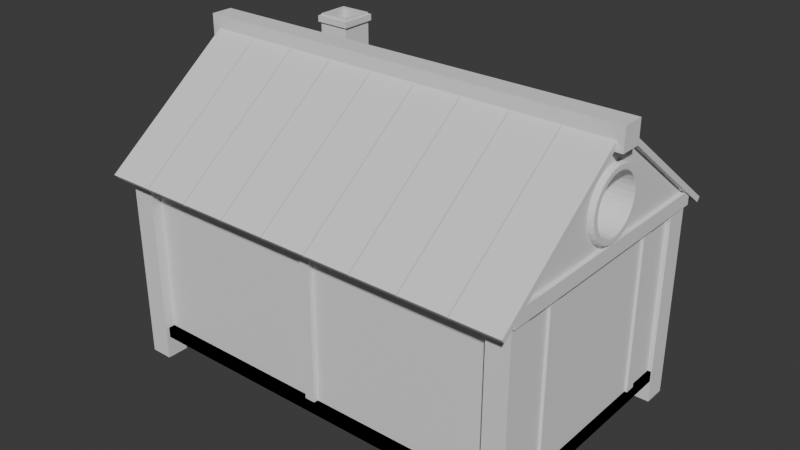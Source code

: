# Source: house_b.blend  (saved by Blender 5.1.29; exported with 4.5.12 LTS)
import bpy
from mathutils import Matrix  # noqa: F401  (used for matrix-valued properties, if any)

bpy.ops.wm.read_factory_settings(use_empty=True)
scene = bpy.context.scene
scene.name = 'Scene'

# ---- collections
col_collection = bpy.data.collections.new('Collection'); scene.collection.children.link(col_collection)

# ---- world
world_world = bpy.data.worlds.new('World'); scene.world = world_world
world_world.use_nodes = True; world_world.node_tree.nodes.clear()
_N = world_world.node_tree.nodes; _L = world_world.node_tree.links
n0 = _N.new('ShaderNodeOutputWorld'); n0.name = 'World Output'; n0.location = (200, 100)
n1 = _N.new('ShaderNodeBackground'); n1.name = 'Background'; n1.location = (-200, 100)
n1.inputs[0].default_value = (0.05088, 0.05088, 0.05088, 1.0)
_L.new(n1.outputs[0], n0.inputs[0])
n0.is_active_output = True
world_world.color = (0.05088, 0.05088, 0.05088)
world_world.sun_shadow_jitter_overblur = 0.0

# ---- meshes
me_cube_022 = bpy.data.meshes.new('Cube.022')
me_cube_022.from_pydata([(14.72, -1.0, 23.75), (14.72, -1.0, 25.75), (14.72, 1.0, 23.75), (14.72, 1.0, 25.75), (16.72, -1.0, 23.75), (16.72, -1.0, 25.75), (16.72, 1.0, 23.75), (16.72, 1.0, 25.75), (-14.72, -1.0, 23.75), (-14.72, -1.0, 25.75), (-14.72, 1.0, 23.75), (-14.72, 1.0, 25.75), (-16.72, -1.0, 23.75), (-16.72, -1.0, 25.75), (-16.72, 1.0, 23.75), (-16.72, 1.0, 25.75), (-16.42, -0.964, -0.756), (-16.42, -0.964, 0.756), (-16.42, 0.964, -0.756), (-16.42, 0.964, 0.756), (16.42, -0.964, -0.756), (16.42, -0.964, 0.756), (16.42, 0.964, -0.756), (16.42, 0.964, 0.756), (-16.49, -0.9924, -3.88), (-16.49, -0.9924, 25.48), (-16.49, -0.8218, -3.88), (-16.49, -0.8218, 25.48), (-14.74, -0.9924, -3.88), (-14.74, -0.9924, 25.48), (-14.74, -0.8218, -3.88), (-14.74, -0.8218, 25.48), (16.49, -0.9924, -3.88), (16.49, -0.9924, 25.48), (16.49, -0.8218, -3.88), (16.49, -0.8218, 25.48), (14.74, -0.9924, -3.88), (14.74, -0.9924, 25.48), (14.74, -0.8218, -3.88), (14.74, -0.8218, 25.48), (-16.49, 0.9924, -3.88), (-16.49, 0.9924, 25.48), (-16.49, 0.8218, -3.88), (-16.49, 0.8218, 25.48), (-14.74, 0.9924, -3.88), (-14.74, 0.9924, 25.48), (-14.74, 0.8218, -3.88), (-14.74, 0.8218, 25.48), (16.49, 0.9924, -3.88), (16.49, 0.9924, 25.48), (16.49, 0.8218, -3.88), (16.49, 0.8218, 25.48), (14.74, 0.9924, -3.88), (14.74, 0.9924, 25.48), (14.74, 0.8218, -3.88), (14.74, 0.8218, 25.48), (-16.42, -0.832, -0.05487), (-16.42, -0.9139, -0.05487), (-16.42, -0.832, 25.43), (-16.42, -0.9139, 25.43), (16.42, -0.832, -0.05487), (16.42, -0.9139, -0.05487), (16.42, -0.832, 25.43), (16.42, -0.9139, 25.43), (-16.42, 0.832, -0.05487), (-16.42, 0.9139, -0.05487), (-16.42, 0.832, 25.43), (-16.42, 0.9139, 25.43), (16.42, 0.832, -0.05487), (16.42, 0.9139, -0.05487), (16.42, 0.832, 25.43), (16.42, 0.9139, 25.43), (-16.14, -0.964, 25.17), (-15.3, -0.964, 25.17), (-16.14, 0.964, 25.17), (-15.3, 0.964, 25.17), (-16.14, -0.964, 0.09474), (-15.3, -0.964, 0.09474), (-16.14, 0.964, 0.09474), (-15.3, 0.964, 0.09474), (16.14, -0.964, 25.17), (15.3, -0.964, 25.17), (16.14, 0.964, 25.17), (15.3, 0.964, 25.17), (16.14, -0.964, 0.09474), (15.3, -0.964, 0.09474), (16.14, 0.964, 0.09474), (15.3, 0.964, 0.09474), (-16.42, -0.964, 23.93), (11.44, 0.2654, 30.71), (-16.42, -0.964, 25.44), (-16.42, 0.964, 23.93), (11.44, 0.2603, 29.76), (-16.42, 0.964, 25.44), (16.42, -0.964, 23.93), (11.44, 0.2452, 28.84), (16.42, -0.964, 25.44), (16.42, 0.964, 23.93), (11.44, 0.2207, 27.99), (16.42, 0.964, 25.44), (11.44, 0.1877, 27.25), (-16.42, 0.0, 23.93), (-16.42, 0.0, 39.01), (11.44, 0.1475, 26.64), (16.42, 0.0, 23.93), (16.42, 0.0, 39.01), (11.44, 0.1016, 26.19), (11.44, 0.05179, 25.91), (11.44, 0.0, 25.81), (11.44, -0.05179, 25.91), (11.44, -0.1016, 26.19), (11.44, -0.1475, 26.64), (11.44, -0.1877, 27.25), (11.44, -0.2207, 27.99), (11.44, -0.2452, 28.84), (11.44, -0.2603, 29.76), (11.44, -0.2654, 30.71), (11.44, -0.2603, 31.67), (11.44, -0.2452, 32.59), (11.44, -0.2207, 33.44), (11.44, -0.1877, 34.18), (11.44, -0.1475, 34.79), (11.44, -0.1016, 35.24), (11.44, -0.05179, 35.52), (11.44, 0.0, 35.61), (11.44, 0.05179, 35.52), (11.44, 0.1016, 35.24), (11.44, 0.1475, 34.79), (11.44, 0.1877, 34.18), (11.44, 0.2207, 33.44), (11.44, 0.2452, 32.59), (11.44, 0.2603, 31.67), (16.42, -0.2654, 30.71), (16.42, -0.2452, 28.84), (16.42, -0.2603, 29.76), (16.42, -0.2603, 31.67), (16.42, -0.1877, 27.25), (16.42, -0.2207, 27.99), (16.42, -0.2452, 32.59), (16.42, -0.2207, 33.44), (16.42, -0.1877, 34.18), (16.42, 0.0, 35.61), (16.42, -0.05179, 35.52), (16.42, -0.05179, 25.91), (16.42, 0.0, 25.81), (16.42, -0.1016, 26.19), (16.42, -0.1475, 26.64), (16.42, -0.1475, 34.79), (16.42, -0.1016, 35.24), (16.42, 0.05179, 25.91), (16.42, 0.05179, 35.52), (16.42, 0.1016, 26.19), (16.42, 0.1475, 26.64), (16.42, 0.1475, 34.79), (16.42, 0.1016, 35.24), (16.42, 0.2654, 30.71), (16.42, 0.2603, 31.67), (16.42, 0.2603, 29.76), (16.42, 0.2452, 32.59), (16.42, 0.1877, 27.25), (16.42, 0.2207, 27.99), (16.42, 0.2452, 28.84), (16.42, 0.2207, 33.44), (16.42, 0.1877, 34.18), (-17.36, -0.08569, 37.42), (-17.36, -0.08569, 40.59), (-17.36, 0.08569, 37.42), (-17.36, 0.08569, 40.59), (17.36, -0.08569, 37.42), (17.36, -0.08569, 40.59), (17.36, 0.08569, 37.42), (17.36, 0.08569, 40.59), (13.21, 0.04106, 38.46), (13.21, 0.06548, 39.05), (13.21, 1.114, 23.39), (13.21, 1.139, 23.98), (16.87, 0.04106, 38.46), (16.87, 0.06548, 39.05), (16.87, 1.114, 23.39), (16.87, 1.139, 23.98), (9.471, 0.04106, 38.46), (9.471, 0.06548, 39.05), (9.471, 1.114, 23.39), (9.471, 1.139, 23.98), (13.14, 0.04106, 38.46), (13.14, 0.06548, 39.05), (13.14, 1.114, 23.39), (13.14, 1.139, 23.98), (5.733, 0.04106, 38.46), (5.733, 0.06548, 39.05), (5.733, 1.114, 23.39), (5.733, 1.139, 23.98), (9.397, 0.04106, 38.46), (9.397, 0.06548, 39.05), (9.397, 1.114, 23.39), (9.397, 1.139, 23.98), (1.995, 0.04106, 38.46), (1.995, 0.06548, 39.05), (1.995, 1.114, 23.39), (1.995, 1.139, 23.98), (5.66, 0.04106, 38.46), (5.66, 0.06548, 39.05), (5.66, 1.114, 23.39), (5.66, 1.139, 23.98), (-1.743, 0.04106, 38.46), (-1.743, 0.06548, 39.05), (-1.743, 1.114, 23.39), (-1.743, 1.139, 23.98), (1.922, 0.04106, 38.46), (1.922, 0.06548, 39.05), (1.922, 1.114, 23.39), (1.922, 1.139, 23.98), (-5.48, 0.04106, 38.46), (-5.48, 0.06548, 39.05), (-5.48, 1.114, 23.39), (-5.48, 1.139, 23.98), (-1.816, 0.04106, 38.46), (-1.816, 0.06548, 39.05), (-1.816, 1.114, 23.39), (-1.816, 1.139, 23.98), (-9.218, 0.04106, 38.46), (-9.218, 0.06548, 39.05), (-9.218, 1.114, 23.39), (-9.218, 1.139, 23.98), (-5.554, 0.04106, 38.46), (-5.554, 0.06548, 39.05), (-5.554, 1.114, 23.39), (-5.554, 1.139, 23.98), (-12.96, 0.04106, 38.46), (-12.96, 0.06548, 39.05), (-12.96, 1.114, 23.39), (-12.96, 1.139, 23.98), (-9.291, 0.04106, 38.46), (-9.291, 0.06548, 39.05), (-9.291, 1.114, 23.39), (-9.291, 1.139, 23.98), (-16.69, 0.04106, 38.46), (-16.69, 0.06548, 39.05), (-16.69, 1.114, 23.39), (-16.69, 1.139, 23.98), (-13.03, 0.04106, 38.46), (-13.03, 0.06548, 39.05), (-13.03, 1.114, 23.39), (-13.03, 1.139, 23.98), (13.21, -0.04106, 38.46), (13.21, -0.06548, 39.05), (13.21, -1.114, 23.39), (13.21, -1.139, 23.98), (16.87, -0.04106, 38.46), (16.87, -0.06548, 39.05), (16.87, -1.114, 23.39), (16.87, -1.139, 23.98), (9.471, -0.04106, 38.46), (9.471, -0.06548, 39.05), (9.471, -1.114, 23.39), (9.471, -1.139, 23.98), (13.14, -0.04106, 38.46), (13.14, -0.06548, 39.05), (13.14, -1.114, 23.39), (13.14, -1.139, 23.98), (5.733, -0.04106, 38.46), (5.733, -0.06548, 39.05), (5.733, -1.114, 23.39), (5.733, -1.139, 23.98), (9.397, -0.04106, 38.46), (9.397, -0.06548, 39.05), (9.397, -1.114, 23.39), (9.397, -1.139, 23.98), (1.995, -0.04106, 38.46), (1.995, -0.06548, 39.05), (1.995, -1.114, 23.39), (1.995, -1.139, 23.98), (5.66, -0.04106, 38.46), (5.66, -0.06548, 39.05), (5.66, -1.114, 23.39), (5.66, -1.139, 23.98), (-1.743, -0.04106, 38.46), (-1.743, -0.06548, 39.05), (-1.743, -1.114, 23.39), (-1.743, -1.139, 23.98), (1.922, -0.04106, 38.46), (1.922, -0.06548, 39.05), (1.922, -1.114, 23.39), (1.922, -1.139, 23.98), (-5.48, -0.04106, 38.46), (-5.48, -0.06548, 39.05), (-5.48, -1.114, 23.39), (-5.48, -1.139, 23.98), (-1.816, -0.04106, 38.46), (-1.816, -0.06548, 39.05), (-1.816, -1.114, 23.39), (-1.816, -1.139, 23.98), (-9.218, -0.04106, 38.46), (-9.218, -0.06548, 39.05), (-9.218, -1.114, 23.39), (-9.218, -1.139, 23.98), (-5.554, -0.04106, 38.46), (-5.554, -0.06548, 39.05), (-5.554, -1.114, 23.39), (-5.554, -1.139, 23.98), (-12.96, -0.04106, 38.46), (-12.96, -0.06548, 39.05), (-12.96, -1.114, 23.39), (-12.96, -1.139, 23.98), (-9.291, -0.04106, 38.46), (-9.291, -0.06548, 39.05), (-9.291, -1.114, 23.39), (-9.291, -1.139, 23.98), (-16.69, -0.04106, 38.46), (-16.69, -0.06548, 39.05), (-16.69, -1.114, 23.39), (-16.69, -1.139, 23.98), (-13.03, -0.04106, 38.46), (-13.03, -0.06548, 39.05), (-13.03, -1.114, 23.39), (-13.03, -1.139, 23.98), (13.31, 0.2654, 30.71), (13.31, 0.2603, 29.76), (13.31, 0.2452, 28.84), (13.31, 0.2207, 27.99), (13.31, 0.1877, 27.25), (13.31, 0.1475, 26.64), (13.31, 0.1016, 26.19), (13.31, 0.05179, 25.91), (13.31, 0.0, 25.81), (13.31, -0.05179, 25.91), (13.31, -0.1016, 26.19), (13.31, -0.1475, 26.64), (13.31, -0.1877, 27.25), (13.31, -0.2207, 27.99), (13.31, -0.2452, 28.84), (13.31, -0.2603, 29.76), (13.31, -0.2654, 30.71), (13.31, -0.2603, 31.67), (13.31, -0.2452, 32.59), (13.31, -0.2207, 33.44), (13.31, -0.1877, 34.18), (13.31, -0.1475, 34.79), (13.31, -0.1016, 35.24), (13.31, -0.05179, 35.52), (13.31, 0.0, 35.61), (13.31, 0.05179, 35.52), (13.31, 0.1016, 35.24), (13.31, 0.1475, 34.79), (13.31, 0.1877, 34.18), (13.31, 0.2207, 33.44), (13.31, 0.2452, 32.59), (13.31, 0.2603, 31.67), (16.81, 0.2526, 30.71), (16.81, 0.2478, 29.8), (16.81, 0.2334, 28.93), (16.81, 0.2101, 28.12), (16.81, 0.1786, 27.42), (16.81, 0.1404, 26.84), (16.81, 0.09668, 26.4), (16.81, 0.04929, 26.14), (16.81, 4.128e-11, 26.05), (16.81, -0.04929, 26.14), (16.81, -0.09668, 26.4), (16.81, -0.1404, 26.84), (16.81, -0.1786, 27.42), (16.81, -0.2101, 28.12), (16.81, -0.2334, 28.93), (16.81, -0.2478, 29.8), (16.81, -0.2526, 30.71), (16.81, -0.2478, 31.62), (16.81, -0.2334, 32.5), (16.81, -0.2101, 33.31), (16.81, -0.1786, 34.01), (16.81, -0.1404, 34.59), (16.81, -0.09668, 35.02), (16.81, -0.04929, 35.29), (16.81, 4.128e-11, 35.38), (16.81, 0.04929, 35.29), (16.81, 0.09668, 35.02), (16.81, 0.1404, 34.59), (16.81, 0.1786, 34.01), (16.81, 0.2101, 33.31), (16.81, 0.2334, 32.5), (16.81, 0.2478, 31.62), (16.59, 0.2654, 30.71), (16.73, 0.2598, 30.71), (16.73, 0.2549, 29.78), (16.59, 0.2603, 29.76), (16.73, 0.2401, 28.88), (16.59, 0.2452, 28.84), (16.73, 0.2161, 28.05), (16.59, 0.2207, 27.99), (16.73, 0.1837, 27.32), (16.59, 0.1877, 27.25), (16.73, 0.1444, 26.73), (16.59, 0.1475, 26.64), (16.73, 0.09944, 26.28), (16.59, 0.1016, 26.19), (16.73, 0.05069, 26.01), (16.59, 0.05179, 25.91), (16.73, 1.807e-11, 25.92), (16.59, 0.0, 25.81), (16.73, -0.05069, 26.01), (16.59, -0.05179, 25.91), (16.73, -0.09944, 26.28), (16.59, -0.1016, 26.19), (16.73, -0.1444, 26.73), (16.59, -0.1475, 26.64), (16.73, -0.1837, 27.32), (16.59, -0.1877, 27.25), (16.73, -0.2161, 28.05), (16.59, -0.2207, 27.99), (16.73, -0.2401, 28.88), (16.59, -0.2452, 28.84), (16.73, -0.2549, 29.78), (16.59, -0.2603, 29.76), (16.73, -0.2598, 30.71), (16.59, -0.2654, 30.71), (16.73, -0.2549, 31.65), (16.59, -0.2603, 31.67), (16.73, -0.2401, 32.55), (16.59, -0.2452, 32.59), (16.73, -0.2161, 33.38), (16.59, -0.2207, 33.44), (16.73, -0.1837, 34.11), (16.59, -0.1877, 34.18), (16.73, -0.1444, 34.7), (16.59, -0.1475, 34.79), (16.73, -0.09944, 35.15), (16.59, -0.1016, 35.24), (16.73, -0.05069, 35.42), (16.59, -0.05179, 35.52), (16.73, 1.807e-11, 35.51), (16.59, 0.0, 35.61), (16.73, 0.05069, 35.42), (16.59, 0.05179, 35.52), (16.73, 0.09944, 35.15), (16.59, 0.1016, 35.24), (16.73, 0.1444, 34.7), (16.59, 0.1475, 34.79), (16.73, 0.1837, 34.11), (16.59, 0.1877, 34.18), (16.73, 0.2161, 33.38), (16.59, 0.2207, 33.44), (16.73, 0.2401, 32.55), (16.59, 0.2452, 32.59), (16.73, 0.2549, 31.65), (16.59, 0.2603, 31.67), (16.81, 0.2478, 29.8), (16.81, 0.2526, 30.71), (16.81, 0.2334, 28.93), (16.81, 0.2101, 28.12), (16.81, 0.1786, 27.42), (16.81, 0.1404, 26.84), (16.81, 0.09668, 26.4), (16.81, 0.04929, 26.14), (16.81, 4.128e-11, 26.05), (16.81, -0.04929, 26.14), (16.81, -0.09668, 26.4), (16.81, -0.1404, 26.84), (16.81, -0.1786, 27.42), (16.81, -0.2101, 28.12), (16.81, -0.2334, 28.93), (16.81, -0.2478, 29.8), (16.81, -0.2526, 30.71), (16.81, -0.2478, 31.62), (16.81, -0.2334, 32.5), (16.81, -0.2101, 33.31), (16.81, -0.1786, 34.01), (16.81, -0.1404, 34.59), (16.81, -0.09668, 35.02), (16.81, -0.04929, 35.29), (16.81, 4.128e-11, 35.38), (16.81, 0.04929, 35.29), (16.81, 0.09668, 35.02), (16.81, 0.1404, 34.59), (16.81, 0.1786, 34.01), (16.81, 0.2101, 33.31), (16.81, 0.2334, 32.5), (16.81, 0.2478, 31.62), (14.51, 0.2006, 29.98), (14.51, 0.2046, 30.71), (14.51, 0.189, 29.27), (14.51, 0.1701, 28.62), (14.51, 0.1447, 28.04), (14.51, 0.1137, 27.57), (14.51, 0.07829, 27.22), (14.51, 0.03991, 27.01), (14.51, 3.341e-12, 26.94), (14.51, -0.03991, 27.01), (14.51, -0.07829, 27.22), (14.51, -0.1137, 27.57), (14.51, -0.1447, 28.04), (14.51, -0.1701, 28.62), (14.51, -0.189, 29.27), (14.51, -0.2006, 29.98), (14.51, -0.2046, 30.71), (14.51, -0.2006, 31.45), (14.51, -0.189, 32.16), (14.51, -0.1701, 32.81), (14.51, -0.1447, 33.38), (14.51, -0.1137, 33.85), (14.51, -0.07829, 34.2), (14.51, -0.03991, 34.42), (14.51, 3.341e-12, 34.49), (14.51, 0.03991, 34.42), (14.51, 0.07829, 34.2), (14.51, 0.1137, 33.85), (14.51, 0.1447, 33.38), (14.51, 0.1701, 32.81), (14.51, 0.189, 32.16), (14.51, 0.2006, 31.45), (16.8, 0.2097, 29.94), (16.81, 0.226, 29.88), (16.81, 0.2147, 29.93), (16.81, 0.2305, 30.71), (16.8, 0.2138, 30.71), (16.81, 0.2189, 30.71), (16.8, 0.1976, 29.2), (16.81, 0.2129, 29.09), (16.81, 0.2022, 29.17), (16.8, 0.1778, 28.52), (16.81, 0.1916, 28.35), (16.81, 0.182, 28.47), (16.8, 0.1512, 27.92), (16.81, 0.163, 27.71), (16.81, 0.1548, 27.86), (16.8, 0.1188, 27.43), (16.81, 0.128, 27.18), (16.81, 0.1216, 27.35), (16.8, 0.08184, 27.07), (16.81, 0.0882, 26.78), (16.81, 0.08376, 26.98), (16.8, 0.04172, 26.84), (16.81, 0.04496, 26.54), (16.81, 0.0427, 26.75), (16.8, 1.587e-10, 26.77), (16.81, 1.127e-10, 26.46), (16.81, 1.391e-10, 26.67), (16.8, -0.04172, 26.84), (16.81, -0.04496, 26.54), (16.81, -0.0427, 26.75), (16.8, -0.08184, 27.07), (16.81, -0.0882, 26.78), (16.81, -0.08376, 26.98), (16.8, -0.1188, 27.43), (16.81, -0.128, 27.18), (16.81, -0.1216, 27.35), (16.8, -0.1512, 27.92), (16.81, -0.163, 27.71), (16.81, -0.1548, 27.86), (16.8, -0.1778, 28.52), (16.81, -0.1916, 28.35), (16.81, -0.182, 28.47), (16.8, -0.1976, 29.2), (16.81, -0.2129, 29.09), (16.81, -0.2022, 29.17), (16.8, -0.2097, 29.94), (16.81, -0.226, 29.88), (16.81, -0.2147, 29.93), (16.8, -0.2138, 30.71), (16.81, -0.2305, 30.71), (16.81, -0.2189, 30.71), (16.8, -0.2097, 31.48), (16.81, -0.226, 31.54), (16.81, -0.2147, 31.5), (16.8, -0.1976, 32.22), (16.81, -0.2129, 32.34), (16.81, -0.2022, 32.26), (16.8, -0.1778, 32.91), (16.81, -0.1916, 33.08), (16.81, -0.182, 32.96), (16.8, -0.1512, 33.51), (16.81, -0.163, 33.72), (16.81, -0.1548, 33.57), (16.8, -0.1188, 34.0), (16.81, -0.128, 34.25), (16.81, -0.1216, 34.07), (16.8, -0.08184, 34.36), (16.81, -0.0882, 34.64), (16.81, -0.08376, 34.45), (16.8, -0.04172, 34.59), (16.81, -0.04496, 34.89), (16.81, -0.0427, 34.68), (16.8, 1.587e-10, 34.66), (16.81, 1.127e-10, 34.97), (16.81, 1.391e-10, 34.75), (16.8, 0.04172, 34.59), (16.81, 0.04496, 34.89), (16.81, 0.0427, 34.68), (16.8, 0.08184, 34.36), (16.81, 0.0882, 34.64), (16.81, 0.08376, 34.45), (16.8, 0.1188, 34.0), (16.81, 0.128, 34.25), (16.81, 0.1216, 34.07), (16.8, 0.1512, 33.51), (16.81, 0.163, 33.72), (16.81, 0.1548, 33.57), (16.8, 0.1778, 32.91), (16.81, 0.1916, 33.08), (16.81, 0.182, 32.96), (16.8, 0.1976, 32.22), (16.81, 0.2129, 32.34), (16.81, 0.2022, 32.26), (16.8, 0.2097, 31.48), (16.81, 0.226, 31.54), (16.81, 0.2147, 31.5), (-0.4123, 0.8668, -0.5831), (-0.4123, 0.8668, 24.81), (-0.4123, 0.9474, -0.5831), (-0.4123, 0.9474, 24.81), (0.4123, 0.8668, -0.5831), (0.4123, 0.8668, 24.81), (0.4123, 0.9474, -0.5831), (0.4123, 0.9474, 24.81), (-0.4123, -0.8668, -0.5831), (-0.4123, -0.8668, 24.81), (-0.4123, -0.9474, -0.5831), (-0.4123, -0.9474, 24.81), (0.4123, -0.8668, -0.5831), (0.4123, -0.8668, 24.81), (0.4123, -0.9474, -0.5831), (0.4123, -0.9474, 24.81), (15.52, 0.4983, -0.5831), (15.52, 0.4983, 24.81), (15.52, 0.5788, -0.5831), (15.52, 0.5788, 24.81), (16.34, 0.4983, -0.5831), (16.34, 0.4983, 24.81), (16.34, 0.5788, -0.5831), (16.34, 0.5788, 24.81), (15.52, -0.4983, -0.5831), (15.52, -0.4983, 24.81), (15.52, -0.5788, -0.5831), (15.52, -0.5788, 24.81), (16.34, -0.4983, -0.5831), (16.34, -0.4983, 24.81), (16.34, -0.5788, -0.5831), (16.34, -0.5788, 24.81), (-16.37, 0.4983, -0.5831), (-16.37, 0.4983, 24.81), (-16.37, 0.5788, -0.5831), (-16.37, 0.5788, 24.81), (-15.55, 0.4983, -0.5831), (-15.55, 0.4983, 24.81), (-15.55, 0.5788, -0.5831), (-15.55, 0.5788, 24.81), (-16.37, -0.4983, -0.5831), (-16.37, -0.4983, 24.81), (-16.37, -0.5788, -0.5831), (-16.37, -0.5788, 24.81), (-15.55, -0.4983, -0.5831), (-15.55, -0.4983, 24.81), (-15.55, -0.5788, -0.5831), (-15.55, -0.5788, 24.81), (-16.42, -0.964, -0.756), (-16.42, -0.964, 0.756), (-16.42, 0.964, -0.756), (-16.42, 0.964, 0.756), (16.42, -0.964, -0.756), (16.42, -0.964, 0.756), (16.42, 0.964, -0.756), (16.42, 0.964, 0.756), (-12.11, 0.5116, 28.09), (-12.11, 0.5116, 39.85), (-12.11, 0.756, 28.09), (-12.11, 0.756, 39.85), (-9.608, 0.5116, 28.09), (-9.608, 0.5116, 39.85), (-9.608, 0.756, 28.09), (-9.608, 0.756, 39.85), (-11.84, 0.5379, 39.85), (-11.84, 0.7297, 39.85), (-9.878, 0.7297, 39.85), (-9.878, 0.5379, 39.85), (-11.84, 0.5379, 30.59), (-11.84, 0.7297, 30.59), (-9.878, 0.7297, 30.59), (-9.878, 0.5379, 30.59), (-12.27, 0.4956, 38.72), (-12.27, 0.4956, 39.58), (-12.27, 0.7719, 38.72), (-12.27, 0.7719, 39.58), (-9.445, 0.4956, 38.72), (-9.445, 0.4956, 39.58), (-9.445, 0.7719, 38.72), (-9.445, 0.7719, 39.58), (-12.11, 0.756, 38.72), (-9.608, 0.756, 38.72), (-9.608, 0.5116, 38.72), (-12.11, 0.5116, 38.72), (-12.11, 0.5116, 39.58), (-9.608, 0.756, 39.58), (-12.11, 0.756, 39.58), (-9.608, 0.5116, 39.58)], [], [(0, 1, 3, 2), (2, 3, 7, 6), (6, 7, 5, 4), (4, 5, 1, 0), (2, 6, 4, 0), (7, 3, 1, 5), (8, 10, 11, 9), (10, 14, 15, 11), (14, 12, 13, 15), (12, 8, 9, 13), (10, 8, 12, 14), (15, 13, 9, 11), (16, 17, 19, 18), (18, 19, 23, 22), (22, 23, 21, 20), (20, 21, 17, 16), (18, 22, 20, 16), (23, 19, 17, 21), (24, 25, 27, 26), (26, 27, 31, 30), (30, 31, 29, 28), (28, 29, 25, 24), (26, 30, 28, 24), (31, 27, 25, 29), (32, 34, 35, 33), (34, 38, 39, 35), (38, 36, 37, 39), (36, 32, 33, 37), (34, 32, 36, 38), (39, 37, 33, 35), (40, 42, 43, 41), (42, 46, 47, 43), (46, 44, 45, 47), (44, 40, 41, 45), (42, 40, 44, 46), (47, 45, 41, 43), (48, 49, 51, 50), (50, 51, 55, 54), (54, 55, 53, 52), (52, 53, 49, 48), (50, 54, 52, 48), (55, 51, 49, 53), (56, 57, 59, 58), (58, 59, 63, 62), (62, 63, 61, 60), (60, 61, 57, 56), (58, 62, 60, 56), (63, 59, 57, 61), (64, 66, 67, 65), (66, 70, 71, 67), (70, 68, 69, 71), (68, 64, 65, 69), (66, 64, 68, 70), (71, 69, 65, 67), (72, 73, 75, 74), (74, 75, 79, 78), (78, 79, 77, 76), (76, 77, 73, 72), (74, 78, 76, 72), (79, 75, 73, 77), (80, 82, 83, 81), (82, 86, 87, 83), (86, 84, 85, 87), (84, 80, 81, 85), (82, 80, 84, 86), (87, 85, 81, 83), (101, 102, 93, 91), (91, 93, 99, 97), (141, 105, 96, 94, 104, 144, 143, 145, 146, 136, 137, 133, 134, 132, 135, 138, 139, 140, 147, 148, 142), (94, 96, 90, 88), (101, 104, 94, 88), (105, 102, 90, 96), (99, 93, 102, 105), (91, 97, 104, 101), (144, 104, 97, 99, 105, 141, 150, 154, 153, 163, 162, 158, 156, 155, 157, 161, 160, 159, 152, 151, 149), (88, 90, 102, 101), (89, 92, 157, 155), (92, 95, 161, 157), (95, 98, 160, 161), (98, 100, 159, 160), (100, 103, 152, 159), (103, 106, 151, 152), (106, 107, 149, 151), (107, 108, 144, 149), (108, 109, 143, 144), (109, 110, 145, 143), (110, 111, 146, 145), (111, 112, 136, 146), (112, 113, 137, 136), (113, 114, 133, 137), (114, 115, 134, 133), (115, 116, 132, 134), (116, 117, 135, 132), (117, 118, 138, 135), (118, 119, 139, 138), (119, 120, 140, 139), (120, 121, 147, 140), (121, 122, 148, 147), (122, 123, 142, 148), (123, 124, 141, 142), (124, 125, 150, 141), (125, 126, 154, 150), (126, 127, 153, 154), (127, 128, 163, 153), (128, 129, 162, 163), (129, 130, 158, 162), (130, 131, 156, 158), (131, 89, 155, 156), (124, 123, 122, 121, 120, 119, 118, 117, 116, 115, 114, 113, 112, 111, 110, 109, 108, 107, 106, 103, 100, 98, 95, 92, 89, 131, 130, 129, 128, 127, 126, 125), (164, 165, 167, 166), (166, 167, 171, 170), (170, 171, 169, 168), (168, 169, 165, 164), (166, 170, 168, 164), (171, 167, 165, 169), (172, 173, 175, 174), (174, 175, 179, 178), (178, 179, 177, 176), (176, 177, 173, 172), (174, 178, 176, 172), (179, 175, 173, 177), (180, 181, 183, 182), (182, 183, 187, 186), (186, 187, 185, 184), (184, 185, 181, 180), (182, 186, 184, 180), (187, 183, 181, 185), (188, 189, 191, 190), (190, 191, 195, 194), (194, 195, 193, 192), (192, 193, 189, 188), (190, 194, 192, 188), (195, 191, 189, 193), (196, 197, 199, 198), (198, 199, 203, 202), (202, 203, 201, 200), (200, 201, 197, 196), (198, 202, 200, 196), (203, 199, 197, 201), (204, 205, 207, 206), (206, 207, 211, 210), (210, 211, 209, 208), (208, 209, 205, 204), (206, 210, 208, 204), (211, 207, 205, 209), (212, 213, 215, 214), (214, 215, 219, 218), (218, 219, 217, 216), (216, 217, 213, 212), (214, 218, 216, 212), (219, 215, 213, 217), (220, 221, 223, 222), (222, 223, 227, 226), (226, 227, 225, 224), (224, 225, 221, 220), (222, 226, 224, 220), (227, 223, 221, 225), (228, 229, 231, 230), (230, 231, 235, 234), (234, 235, 233, 232), (232, 233, 229, 228), (230, 234, 232, 228), (235, 231, 229, 233), (236, 237, 239, 238), (238, 239, 243, 242), (242, 243, 241, 240), (240, 241, 237, 236), (238, 242, 240, 236), (243, 239, 237, 241), (244, 246, 247, 245), (246, 250, 251, 247), (250, 248, 249, 251), (248, 244, 245, 249), (246, 244, 248, 250), (251, 249, 245, 247), (252, 254, 255, 253), (254, 258, 259, 255), (258, 256, 257, 259), (256, 252, 253, 257), (254, 252, 256, 258), (259, 257, 253, 255), (260, 262, 263, 261), (262, 266, 267, 263), (266, 264, 265, 267), (264, 260, 261, 265), (262, 260, 264, 266), (267, 265, 261, 263), (268, 270, 271, 269), (270, 274, 275, 271), (274, 272, 273, 275), (272, 268, 269, 273), (270, 268, 272, 274), (275, 273, 269, 271), (276, 278, 279, 277), (278, 282, 283, 279), (282, 280, 281, 283), (280, 276, 277, 281), (278, 276, 280, 282), (283, 281, 277, 279), (284, 286, 287, 285), (286, 290, 291, 287), (290, 288, 289, 291), (288, 284, 285, 289), (286, 284, 288, 290), (291, 289, 285, 287), (292, 294, 295, 293), (294, 298, 299, 295), (298, 296, 297, 299), (296, 292, 293, 297), (294, 292, 296, 298), (299, 297, 293, 295), (300, 302, 303, 301), (302, 306, 307, 303), (306, 304, 305, 307), (304, 300, 301, 305), (302, 300, 304, 306), (307, 305, 301, 303), (308, 310, 311, 309), (310, 314, 315, 311), (314, 312, 313, 315), (312, 308, 309, 313), (310, 308, 312, 314), (315, 313, 309, 311), (316, 317, 318, 319, 320, 321, 322, 323, 324, 325, 326, 327, 328, 329, 330, 331, 332, 333, 334, 335, 336, 337, 338, 339, 340, 341, 342, 343, 344, 345, 346, 347), (356, 355, 451, 452), (383, 380, 381, 382), (385, 383, 382, 384), (387, 385, 384, 386), (389, 387, 386, 388), (391, 389, 388, 390), (393, 391, 390, 392), (395, 393, 392, 394), (397, 395, 394, 396), (399, 397, 396, 398), (401, 399, 398, 400), (403, 401, 400, 402), (405, 403, 402, 404), (407, 405, 404, 406), (409, 407, 406, 408), (411, 409, 408, 410), (413, 411, 410, 412), (415, 413, 412, 414), (417, 415, 414, 416), (419, 417, 416, 418), (421, 419, 418, 420), (423, 421, 420, 422), (425, 423, 422, 424), (427, 425, 424, 426), (429, 427, 426, 428), (431, 429, 428, 430), (433, 431, 430, 432), (435, 433, 432, 434), (437, 435, 434, 436), (439, 437, 436, 438), (441, 439, 438, 440), (443, 441, 440, 442), (380, 443, 442, 381), (382, 381, 348, 349), (316, 380, 383, 317), (347, 443, 380, 316), (381, 442, 379, 348), (317, 383, 385, 318), (384, 382, 349, 350), (318, 385, 387, 319), (386, 384, 350, 351), (319, 387, 389, 320), (388, 386, 351, 352), (320, 389, 391, 321), (390, 388, 352, 353), (321, 391, 393, 322), (392, 390, 353, 354), (322, 393, 395, 323), (394, 392, 354, 355), (323, 395, 397, 324), (396, 394, 355, 356), (324, 397, 399, 325), (398, 396, 356, 357), (325, 399, 401, 326), (400, 398, 357, 358), (326, 401, 403, 327), (402, 400, 358, 359), (327, 403, 405, 328), (404, 402, 359, 360), (328, 405, 407, 329), (406, 404, 360, 361), (329, 407, 409, 330), (408, 406, 361, 362), (330, 409, 411, 331), (410, 408, 362, 363), (331, 411, 413, 332), (412, 410, 363, 364), (332, 413, 415, 333), (414, 412, 364, 365), (333, 415, 417, 334), (416, 414, 365, 366), (334, 417, 419, 335), (418, 416, 366, 367), (335, 419, 421, 336), (420, 418, 367, 368), (336, 421, 423, 337), (422, 420, 368, 369), (337, 423, 425, 338), (424, 422, 369, 370), (338, 425, 427, 339), (426, 424, 370, 371), (339, 427, 429, 340), (428, 426, 371, 372), (340, 429, 431, 341), (430, 428, 372, 373), (341, 431, 433, 342), (432, 430, 373, 374), (342, 433, 435, 343), (434, 432, 374, 375), (343, 435, 437, 344), (436, 434, 375, 376), (344, 437, 439, 345), (438, 436, 376, 377), (345, 439, 441, 346), (440, 438, 377, 378), (346, 441, 443, 347), (442, 440, 378, 379), (370, 369, 465, 466), (357, 356, 452, 453), (371, 370, 466, 467), (358, 357, 453, 454), (372, 371, 467, 468), (359, 358, 454, 455), (373, 372, 468, 469), (360, 359, 455, 456), (374, 373, 469, 470), (361, 360, 456, 457), (375, 374, 470, 471), (362, 361, 457, 458), (349, 348, 445, 444), (376, 375, 471, 472), (363, 362, 458, 459), (350, 349, 444, 446), (377, 376, 472, 473), (364, 363, 459, 460), (351, 350, 446, 447), (378, 377, 473, 474), (365, 364, 460, 461), (352, 351, 447, 448), (379, 378, 474, 475), (366, 365, 461, 462), (353, 352, 448, 449), (348, 379, 475, 445), (367, 366, 462, 463), (354, 353, 449, 450), (368, 367, 463, 464), (355, 354, 450, 451), (369, 368, 464, 465), (476, 477, 507, 506, 505, 504, 503, 502, 501, 500, 499, 498, 497, 496, 495, 494, 493, 492, 491, 490, 489, 488, 487, 486, 485, 484, 483, 482, 481, 480, 479, 478), (509, 511, 513, 510), (510, 513, 512, 508), (515, 509, 510, 516), (516, 510, 508, 514), (518, 515, 516, 519), (519, 516, 514, 517), (521, 518, 519, 522), (522, 519, 517, 520), (524, 521, 522, 525), (525, 522, 520, 523), (527, 524, 525, 528), (528, 525, 523, 526), (530, 527, 528, 531), (531, 528, 526, 529), (533, 530, 531, 534), (534, 531, 529, 532), (536, 533, 534, 537), (537, 534, 532, 535), (539, 536, 537, 540), (540, 537, 535, 538), (542, 539, 540, 543), (543, 540, 538, 541), (545, 542, 543, 546), (546, 543, 541, 544), (548, 545, 546, 549), (549, 546, 544, 547), (551, 548, 549, 552), (552, 549, 547, 550), (554, 551, 552, 555), (555, 552, 550, 553), (557, 554, 555, 558), (558, 555, 553, 556), (560, 557, 558, 561), (561, 558, 556, 559), (563, 560, 561, 564), (564, 561, 559, 562), (566, 563, 564, 567), (567, 564, 562, 565), (569, 566, 567, 570), (570, 567, 565, 568), (572, 569, 570, 573), (573, 570, 568, 571), (575, 572, 573, 576), (576, 573, 571, 574), (578, 575, 576, 579), (579, 576, 574, 577), (581, 578, 579, 582), (582, 579, 577, 580), (584, 581, 582, 585), (585, 582, 580, 583), (587, 584, 585, 588), (588, 585, 583, 586), (590, 587, 588, 591), (591, 588, 586, 589), (593, 590, 591, 594), (594, 591, 589, 592), (596, 593, 594, 597), (597, 594, 592, 595), (599, 596, 597, 600), (600, 597, 595, 598), (602, 599, 600, 603), (603, 600, 598, 601), (511, 602, 603, 513), (513, 603, 601, 512), (508, 512, 477, 476), (446, 444, 509, 515), (444, 445, 511, 509), (514, 508, 476, 478), (512, 601, 507, 477), (445, 475, 602, 511), (447, 446, 515, 518), (517, 514, 478, 479), (448, 447, 518, 521), (520, 517, 479, 480), (449, 448, 521, 524), (523, 520, 480, 481), (450, 449, 524, 527), (526, 523, 481, 482), (451, 450, 527, 530), (529, 526, 482, 483), (452, 451, 530, 533), (532, 529, 483, 484), (453, 452, 533, 536), (535, 532, 484, 485), (454, 453, 536, 539), (538, 535, 485, 486), (455, 454, 539, 542), (541, 538, 486, 487), (456, 455, 542, 545), (544, 541, 487, 488), (547, 544, 488, 489), (457, 456, 545, 548), (458, 457, 548, 551), (550, 547, 489, 490), (459, 458, 551, 554), (553, 550, 490, 491), (460, 459, 554, 557), (556, 553, 491, 492), (461, 460, 557, 560), (559, 556, 492, 493), (462, 461, 560, 563), (562, 559, 493, 494), (463, 462, 563, 566), (565, 562, 494, 495), (464, 463, 566, 569), (568, 565, 495, 496), (465, 464, 569, 572), (571, 568, 496, 497), (466, 465, 572, 575), (574, 571, 497, 498), (467, 466, 575, 578), (577, 574, 498, 499), (468, 467, 578, 581), (580, 577, 499, 500), (469, 468, 581, 584), (583, 580, 500, 501), (470, 469, 584, 587), (586, 583, 501, 502), (471, 470, 587, 590), (589, 586, 502, 503), (472, 471, 590, 593), (592, 589, 503, 504), (473, 472, 593, 596), (595, 592, 504, 505), (474, 473, 596, 599), (598, 595, 505, 506), (475, 474, 599, 602), (601, 598, 506, 507), (604, 605, 607, 606), (606, 607, 611, 610), (610, 611, 609, 608), (608, 609, 605, 604), (606, 610, 608, 604), (611, 607, 605, 609), (612, 614, 615, 613), (614, 618, 619, 615), (618, 616, 617, 619), (616, 612, 613, 617), (614, 612, 616, 618), (619, 617, 613, 615), (620, 621, 623, 622), (622, 623, 627, 626), (626, 627, 625, 624), (624, 625, 621, 620), (622, 626, 624, 620), (627, 623, 621, 625), (628, 630, 631, 629), (630, 634, 635, 631), (634, 632, 633, 635), (632, 628, 629, 633), (630, 628, 632, 634), (635, 633, 629, 631), (636, 637, 639, 638), (638, 639, 643, 642), (642, 643, 641, 640), (640, 641, 637, 636), (638, 642, 640, 636), (643, 639, 637, 641), (644, 646, 647, 645), (646, 650, 651, 647), (650, 648, 649, 651), (648, 644, 645, 649), (646, 644, 648, 650), (651, 649, 645, 647), (652, 653, 655, 654), (654, 655, 659, 658), (658, 659, 657, 656), (656, 657, 653, 652), (654, 658, 656, 652), (659, 655, 653, 657), (660, 661, 663, 662), (662, 663, 667, 666), (666, 667, 665, 664), (664, 665, 661, 660), (662, 666, 664, 660), (663, 661, 668, 669), (668, 671, 675, 672), (661, 665, 671, 668), (667, 663, 669, 670), (665, 667, 670, 671), (674, 673, 672, 675), (670, 669, 673, 674), (671, 670, 674, 675), (669, 668, 672, 673), (676, 677, 679, 678), (678, 679, 683, 682), (682, 683, 681, 680), (680, 681, 677, 676), (687, 676, 678, 682, 680, 686, 685, 684), (680, 676, 687, 686), (679, 677, 681, 691, 688, 690), (681, 683, 679, 690, 689, 691), (688, 687, 684, 690), (690, 684, 685, 689), (685, 686, 691, 689), (686, 687, 688, 691)])
_uv = me_cube_022.uv_layers.new(name='UVMap')
_uv.uv.foreach_set('vector', [0.375, 0.0, 0.625, 0.0, 0.625, 0.25, 0.375, 0.25, 0.375, 0.25, 0.625, 0.25, 0.625, 0.5, 0.375, 0.5, 0.375, 0.5, 0.625, 0.5, 0.625, 0.75, 0.375, 0.75, 0.375, 0.75, 0.625, 0.75, 0.625, 1.0, 0.375, 1.0, 0.125, 0.5, 0.375, 0.5, 0.375, 0.75, 0.125, 0.75, 0.625, 0.5, 0.875, 0.5, 0.875, 0.75, 0.625, 0.75, 0.375, 0.0, 0.375, 0.25, 0.625, 0.25, 0.625, 0.0, 0.375, 0.25, 0.375, 0.5, 0.625, 0.5, 0.625, 0.25, 0.375, 0.5, 0.375, 0.75, 0.625, 0.75, 0.625, 0.5, 0.375, 0.75, 0.375, 1.0, 0.625, 1.0, 0.625, 0.75, 0.125, 0.5, 0.125, 0.75, 0.375, 0.75, 0.375, 0.5, 0.625, 0.5, 0.625, 0.75, 0.875, 0.75, 0.875, 0.5, 0.375, 0.0, 0.625, 0.0, 0.625, 0.25, 0.375, 0.25, 0.375, 0.25, 0.625, 0.25, 0.625, 0.5, 0.375, 0.5, 0.375, 0.5, 0.625, 0.5, 0.625, 0.75, 0.375, 0.75, 0.375, 0.75, 0.625, 0.75, 0.625, 1.0, 0.375, 1.0, 0.125, 0.5, 0.375, 0.5, 0.375, 0.75, 0.125, 0.75, 0.625, 0.5, 0.875, 0.5, 0.875, 0.75, 0.625, 0.75, 0.375, 0.0, 0.625, 0.0, 0.625, 0.25, 0.375, 0.25, 0.375, 0.25, 0.625, 0.25, 0.625, 0.5, 0.375, 0.5, 0.375, 0.5, 0.625, 0.5, 0.625, 0.75, 0.375, 0.75, 0.375, 0.75, 0.625, 0.75, 0.625, 1.0, 0.375, 1.0, 0.125, 0.5, 0.375, 0.5, 0.375, 0.75, 0.125, 0.75, 0.625, 0.5, 0.875, 0.5, 0.875, 0.75, 0.625, 0.75, 0.375, 0.0, 0.375, 0.25, 0.625, 0.25, 0.625, 0.0, 0.375, 0.25, 0.375, 0.5, 0.625, 0.5, 0.625, 0.25, 0.375, 0.5, 0.375, 0.75, 0.625, 0.75, 0.625, 0.5, 0.375, 0.75, 0.375, 1.0, 0.625, 1.0, 0.625, 0.75, 0.125, 0.5, 0.125, 0.75, 0.375, 0.75, 0.375, 0.5, 0.625, 0.5, 0.625, 0.75, 0.875, 0.75, 0.875, 0.5, 0.375, 0.0, 0.375, 0.25, 0.625, 0.25, 0.625, 0.0, 0.375, 0.25, 0.375, 0.5, 0.625, 0.5, 0.625, 0.25, 0.375, 0.5, 0.375, 0.75, 0.625, 0.75, 0.625, 0.5, 0.375, 0.75, 0.375, 1.0, 0.625, 1.0, 0.625, 0.75, 0.125, 0.5, 0.125, 0.75, 0.375, 0.75, 0.375, 0.5, 0.625, 0.5, 0.625, 0.75, 0.875, 0.75, 0.875, 0.5, 0.375, 0.0, 0.625, 0.0, 0.625, 0.25, 0.375, 0.25, 0.375, 0.25, 0.625, 0.25, 0.625, 0.5, 0.375, 0.5, 0.375, 0.5, 0.625, 0.5, 0.625, 0.75, 0.375, 0.75, 0.375, 0.75, 0.625, 0.75, 0.625, 1.0, 0.375, 1.0, 0.125, 0.5, 0.375, 0.5, 0.375, 0.75, 0.125, 0.75, 0.625, 0.5, 0.875, 0.5, 0.875, 0.75, 0.625, 0.75, 0.375, 0.0, 0.625, 0.0, 0.625, 0.25, 0.375, 0.25, 0.375, 0.25, 0.625, 0.25, 0.625, 0.5, 0.375, 0.5, 0.375, 0.5, 0.625, 0.5, 0.625, 0.75, 0.375, 0.75, 0.375, 0.75, 0.625, 0.75, 0.625, 1.0, 0.375, 1.0, 0.125, 0.5, 0.375, 0.5, 0.375, 0.75, 0.125, 0.75, 0.625, 0.5, 0.875, 0.5, 0.875, 0.75, 0.625, 0.75, 0.375, 0.0, 0.375, 0.25, 0.625, 0.25, 0.625, 0.0, 0.375, 0.25, 0.375, 0.5, 0.625, 0.5, 0.625, 0.25, 0.375, 0.5, 0.375, 0.75, 0.625, 0.75, 0.625, 0.5, 0.375, 0.75, 0.375, 1.0, 0.625, 1.0, 0.625, 0.75, 0.125, 0.5, 0.125, 0.75, 0.375, 0.75, 0.375, 0.5, 0.625, 0.5, 0.625, 0.75, 0.875, 0.75, 0.875, 0.5, 0.375, 0.0, 0.625, 0.0, 0.625, 0.25, 0.375, 0.25, 0.375, 0.25, 0.625, 0.25, 0.625, 0.5, 0.375, 0.5, 0.375, 0.5, 0.625, 0.5, 0.625, 0.75, 0.375, 0.75, 0.375, 0.75, 0.625, 0.75, 0.625, 1.0, 0.375, 1.0, 0.125, 0.5, 0.375, 0.5, 0.375, 0.75, 0.125, 0.75, 0.625, 0.5, 0.875, 0.5, 0.875, 0.75, 0.625, 0.75, 0.375, 0.0, 0.375, 0.25, 0.625, 0.25, 0.625, 0.0, 0.375, 0.25, 0.375, 0.5, 0.625, 0.5, 0.625, 0.25, 0.375, 0.5, 0.375, 0.75, 0.625, 0.75, 0.625, 0.5, 0.375, 0.75, 0.375, 1.0, 0.625, 1.0, 0.625, 0.75, 0.125, 0.5, 0.125, 0.75, 0.375, 0.75, 0.375, 0.5, 0.625, 0.5, 0.625, 0.75, 0.875, 0.75, 0.875, 0.5, 0.375, 0.125, 0.625, 0.125, 0.625, 0.25, 0.375, 0.25, 0.375, 0.25, 0.625, 0.25, 0.625, 0.5, 0.375, 0.5, 0.5687, 0.625, 0.625, 0.625, 0.625, 0.75, 0.375, 0.75, 0.375, 0.625, 0.4062, 0.625, 0.4188, 0.6317, 0.4348, 0.6382, 0.4533, 0.6441, 0.4731, 0.6493, 0.4934, 0.6536, 0.5133, 0.6568, 0.5322, 0.6588, 0.5493, 0.6594, 0.564, 0.6588, 0.5757, 0.6568, 0.5841, 0.6536, 0.5887, 0.6493, 0.5894, 0.6441, 0.5862, 0.6382, 0.5792, 0.6317, 0.375, 0.75, 0.625, 0.75, 0.625, 1.0, 0.375, 1.0, 0.125, 0.625, 0.375, 0.625, 0.375, 0.75, 0.125, 0.75, 0.625, 0.625, 0.875, 0.625, 0.875, 0.75, 0.625, 0.75, 0.625, 0.5, 0.875, 0.5, 0.875, 0.625, 0.625, 0.625, 0.125, 0.5, 0.375, 0.5, 0.375, 0.625, 0.125, 0.625, 0.4062, 0.625, 0.375, 0.625, 0.375, 0.5, 0.625, 0.5, 0.625, 0.625, 0.5687, 0.625, 0.5792, 0.6183, 0.5862, 0.6118, 0.5894, 0.6059, 0.5887, 0.6007, 0.5841, 0.5964, 0.5757, 0.5932, 0.564, 0.5912, 0.5493, 0.5906, 0.5322, 0.5912, 0.5133, 0.5932, 0.4934, 0.5964, 0.4731, 0.6007, 0.4533, 0.6059, 0.4348, 0.6118, 0.4188, 0.6183, 0.375, 0.0, 0.625, 0.0, 0.625, 0.125, 0.375, 0.125, 1.0, 0.5, 0.9688, 0.5, 0.9688, 0.958, 1.0, 0.958, 0.9688, 0.5, 0.9375, 0.5, 0.9375, 0.958, 0.9688, 0.958, 0.9375, 0.5, 0.9062, 0.5, 0.9062, 0.958, 0.9375, 0.958, 0.9062, 0.5, 0.875, 0.5, 0.875, 0.958, 0.9062, 0.958, 0.875, 0.5, 0.8438, 0.5, 0.8438, 0.958, 0.875, 0.958, 0.8438, 0.5, 0.8125, 0.5, 0.8125, 0.958, 0.8438, 0.958, 0.8125, 0.5, 0.7812, 0.5, 0.7812, 0.958, 0.8125, 0.958, 0.7812, 0.5, 0.75, 0.5, 0.75, 0.958, 0.7812, 0.958, 0.75, 0.5, 0.7188, 0.5, 0.7188, 0.958, 0.75, 0.958, 0.7188, 0.5, 0.6875, 0.5, 0.6875, 0.958, 0.7188, 0.958, 0.6875, 0.5, 0.6562, 0.5, 0.6562, 0.958, 0.6875, 0.958, 0.6562, 0.5, 0.625, 0.5, 0.625, 0.958, 0.6562, 0.958, 0.625, 0.5, 0.5938, 0.5, 0.5938, 0.958, 0.625, 0.958, 0.5938, 0.5, 0.5625, 0.5, 0.5625, 0.958, 0.5938, 0.958, 0.5625, 0.5, 0.5312, 0.5, 0.5312, 0.958, 0.5625, 0.958, 0.5312, 0.5, 0.5, 0.5, 0.5, 0.958, 0.5312, 0.958, 0.5, 0.5, 0.4688, 0.5, 0.4688, 0.958, 0.5, 0.958, 0.4688, 0.5, 0.4375, 0.5, 0.4375, 0.958, 0.4688, 0.958, 0.4375, 0.5, 0.4062, 0.5, 0.4062, 0.958, 0.4375, 0.958, 0.4062, 0.5, 0.375, 0.5, 0.375, 0.958, 0.4062, 0.958, 0.375, 0.5, 0.3438, 0.5, 0.3438, 0.958, 0.375, 0.958, 0.3438, 0.5, 0.3125, 0.5, 0.3125, 0.958, 0.3438, 0.958, 0.3125, 0.5, 0.2812, 0.5, 0.2812, 0.958, 0.3125, 0.958, 0.2812, 0.5, 0.25, 0.5, 0.25, 0.958, 0.2812, 0.958, 0.25, 0.5, 0.2188, 0.5, 0.2188, 0.958, 0.25, 0.958, 0.2188, 0.5, 0.1875, 0.5, 0.1875, 0.958, 0.2188, 0.958, 0.1875, 0.5, 0.1562, 0.5, 0.1562, 0.958, 0.1875, 0.958, 0.1562, 0.5, 0.125, 0.5, 0.125, 0.958, 0.1562, 0.958, 0.125, 0.5, 0.09375, 0.5, 0.09375, 0.958, 0.125, 0.958, 0.09375, 0.5, 0.0625, 0.5, 0.0625, 0.958, 0.09375, 0.958, 0.0625, 0.5, 0.03125, 0.5, 0.03125, 0.958, 0.0625, 0.958, 0.03125, 0.5, 0.0, 0.5, 0.0, 0.958, 0.03125, 0.958, 0.51, 0.25, 0.5146, 0.2032, 0.5283, 0.1582, 0.5504, 0.1167, 0.5803, 0.08029, 0.6167, 0.05045, 0.6582, 0.02827, 0.7032, 0.01461, 0.75, 0.01, 0.7968, 0.01461, 0.8418, 0.02827, 0.8833, 0.05045, 0.9197, 0.08029, 0.9496, 0.1167, 0.9717, 0.1582, 0.9854, 0.2032, 0.99, 0.25, 0.9854, 0.2968, 0.9717, 0.3418, 0.9496, 0.3833, 0.9197, 0.4197, 0.8833, 0.4496, 0.8418, 0.4717, 0.7968, 0.4854, 0.75, 0.49, 0.7032, 0.4854, 0.6582, 0.4717, 0.6167, 0.4496, 0.5803, 0.4197, 0.5504, 0.3833, 0.5283, 0.3418, 0.5146, 0.2968, 0.375, 0.0, 0.625, 0.0, 0.625, 0.25, 0.375, 0.25, 0.375, 0.25, 0.625, 0.25, 0.625, 0.5, 0.375, 0.5, 0.375, 0.5, 0.625, 0.5, 0.625, 0.75, 0.375, 0.75, 0.375, 0.75, 0.625, 0.75, 0.625, 1.0, 0.375, 1.0, 0.125, 0.5, 0.375, 0.5, 0.375, 0.75, 0.125, 0.75, 0.625, 0.5, 0.875, 0.5, 0.875, 0.75, 0.625, 0.75, 0.375, 0.0, 0.625, 0.0, 0.625, 0.1768, 0.375, 0.1768, 0.375, 0.1768, 0.625, 0.1768, 0.625, 0.5732, 0.375, 0.5732, 0.375, 0.5732, 0.625, 0.5732, 0.625, 0.75, 0.375, 0.75, 0.375, 0.75, 0.625, 0.75, 0.625, 1.0, 0.375, 1.0, 0.125, 0.5732, 0.375, 0.5732, 0.375, 0.75, 0.125, 0.75, 0.625, 0.5732, 0.875, 0.5732, 0.875, 0.75, 0.625, 0.75, 0.375, 0.0, 0.625, 0.0, 0.625, 0.1768, 0.375, 0.1768, 0.375, 0.1768, 0.625, 0.1768, 0.625, 0.5732, 0.375, 0.5732, 0.375, 0.5732, 0.625, 0.5732, 0.625, 0.75, 0.375, 0.75, 0.375, 0.75, 0.625, 0.75, 0.625, 1.0, 0.375, 1.0, 0.125, 0.5732, 0.375, 0.5732, 0.375, 0.75, 0.125, 0.75, 0.625, 0.5732, 0.875, 0.5732, 0.875, 0.75, 0.625, 0.75, 0.375, 0.0, 0.625, 0.0, 0.625, 0.1768, 0.375, 0.1768, 0.375, 0.1768, 0.625, 0.1768, 0.625, 0.5732, 0.375, 0.5732, 0.375, 0.5732, 0.625, 0.5732, 0.625, 0.75, 0.375, 0.75, 0.375, 0.75, 0.625, 0.75, 0.625, 1.0, 0.375, 1.0, 0.125, 0.5732, 0.375, 0.5732, 0.375, 0.75, 0.125, 0.75, 0.625, 0.5732, 0.875, 0.5732, 0.875, 0.75, 0.625, 0.75, 0.375, 0.0, 0.625, 0.0, 0.625, 0.1768, 0.375, 0.1768, 0.375, 0.1768, 0.625, 0.1768, 0.625, 0.5732, 0.375, 0.5732, 0.375, 0.5732, 0.625, 0.5732, 0.625, 0.75, 0.375, 0.75, 0.375, 0.75, 0.625, 0.75, 0.625, 1.0, 0.375, 1.0, 0.125, 0.5732, 0.375, 0.5732, 0.375, 0.75, 0.125, 0.75, 0.625, 0.5732, 0.875, 0.5732, 0.875, 0.75, 0.625, 0.75, 0.375, 0.0, 0.625, 0.0, 0.625, 0.1768, 0.375, 0.1768, 0.375, 0.1768, 0.625, 0.1768, 0.625, 0.5732, 0.375, 0.5732, 0.375, 0.5732, 0.625, 0.5732, 0.625, 0.75, 0.375, 0.75, 0.375, 0.75, 0.625, 0.75, 0.625, 1.0, 0.375, 1.0, 0.125, 0.5732, 0.375, 0.5732, 0.375, 0.75, 0.125, 0.75, 0.625, 0.5732, 0.875, 0.5732, 0.875, 0.75, 0.625, 0.75, 0.375, 0.0, 0.625, 0.0, 0.625, 0.1768, 0.375, 0.1768, 0.375, 0.1768, 0.625, 0.1768, 0.625, 0.5732, 0.375, 0.5732, 0.375, 0.5732, 0.625, 0.5732, 0.625, 0.75, 0.375, 0.75, 0.375, 0.75, 0.625, 0.75, 0.625, 1.0, 0.375, 1.0, 0.125, 0.5732, 0.375, 0.5732, 0.375, 0.75, 0.125, 0.75, 0.625, 0.5732, 0.875, 0.5732, 0.875, 0.75, 0.625, 0.75, 0.375, 0.0, 0.625, 0.0, 0.625, 0.1768, 0.375, 0.1768, 0.375, 0.1768, 0.625, 0.1768, 0.625, 0.5732, 0.375, 0.5732, 0.375, 0.5732, 0.625, 0.5732, 0.625, 0.75, 0.375, 0.75, 0.375, 0.75, 0.625, 0.75, 0.625, 1.0, 0.375, 1.0, 0.125, 0.5732, 0.375, 0.5732, 0.375, 0.75, 0.125, 0.75, 0.625, 0.5732, 0.875, 0.5732, 0.875, 0.75, 0.625, 0.75, 0.375, 0.0, 0.625, 0.0, 0.625, 0.1768, 0.375, 0.1768, 0.375, 0.1768, 0.625, 0.1768, 0.625, 0.5732, 0.375, 0.5732, 0.375, 0.5732, 0.625, 0.5732, 0.625, 0.75, 0.375, 0.75, 0.375, 0.75, 0.625, 0.75, 0.625, 1.0, 0.375, 1.0, 0.125, 0.5732, 0.375, 0.5732, 0.375, 0.75, 0.125, 0.75, 0.625, 0.5732, 0.875, 0.5732, 0.875, 0.75, 0.625, 0.75, 0.375, 0.0, 0.625, 0.0, 0.625, 0.1768, 0.375, 0.1768, 0.375, 0.1768, 0.625, 0.1768, 0.625, 0.5732, 0.375, 0.5732, 0.375, 0.5732, 0.625, 0.5732, 0.625, 0.75, 0.375, 0.75, 0.375, 0.75, 0.625, 0.75, 0.625, 1.0, 0.375, 1.0, 0.125, 0.5732, 0.375, 0.5732, 0.375, 0.75, 0.125, 0.75, 0.625, 0.5732, 0.875, 0.5732, 0.875, 0.75, 0.625, 0.75, 0.375, 0.0, 0.375, 0.1768, 0.625, 0.1768, 0.625, 0.0, 0.375, 0.1768, 0.375, 0.5732, 0.625, 0.5732, 0.625, 0.1768, 0.375, 0.5732, 0.375, 0.75, 0.625, 0.75, 0.625, 0.5732, 0.375, 0.75, 0.375, 1.0, 0.625, 1.0, 0.625, 0.75, 0.125, 0.5732, 0.125, 0.75, 0.375, 0.75, 0.375, 0.5732, 0.625, 0.5732, 0.625, 0.75, 0.875, 0.75, 0.875, 0.5732, 0.375, 0.0, 0.375, 0.1768, 0.625, 0.1768, 0.625, 0.0, 0.375, 0.1768, 0.375, 0.5732, 0.625, 0.5732, 0.625, 0.1768, 0.375, 0.5732, 0.375, 0.75, 0.625, 0.75, 0.625, 0.5732, 0.375, 0.75, 0.375, 1.0, 0.625, 1.0, 0.625, 0.75, 0.125, 0.5732, 0.125, 0.75, 0.375, 0.75, 0.375, 0.5732, 0.625, 0.5732, 0.625, 0.75, 0.875, 0.75, 0.875, 0.5732, 0.375, 0.0, 0.375, 0.1768, 0.625, 0.1768, 0.625, 0.0, 0.375, 0.1768, 0.375, 0.5732, 0.625, 0.5732, 0.625, 0.1768, 0.375, 0.5732, 0.375, 0.75, 0.625, 0.75, 0.625, 0.5732, 0.375, 0.75, 0.375, 1.0, 0.625, 1.0, 0.625, 0.75, 0.125, 0.5732, 0.125, 0.75, 0.375, 0.75, 0.375, 0.5732, 0.625, 0.5732, 0.625, 0.75, 0.875, 0.75, 0.875, 0.5732, 0.375, 0.0, 0.375, 0.1768, 0.625, 0.1768, 0.625, 0.0, 0.375, 0.1768, 0.375, 0.5732, 0.625, 0.5732, 0.625, 0.1768, 0.375, 0.5732, 0.375, 0.75, 0.625, 0.75, 0.625, 0.5732, 0.375, 0.75, 0.375, 1.0, 0.625, 1.0, 0.625, 0.75, 0.125, 0.5732, 0.125, 0.75, 0.375, 0.75, 0.375, 0.5732, 0.625, 0.5732, 0.625, 0.75, 0.875, 0.75, 0.875, 0.5732, 0.375, 0.0, 0.375, 0.1768, 0.625, 0.1768, 0.625, 0.0, 0.375, 0.1768, 0.375, 0.5732, 0.625, 0.5732, 0.625, 0.1768, 0.375, 0.5732, 0.375, 0.75, 0.625, 0.75, 0.625, 0.5732, 0.375, 0.75, 0.375, 1.0, 0.625, 1.0, 0.625, 0.75, 0.125, 0.5732, 0.125, 0.75, 0.375, 0.75, 0.375, 0.5732, 0.625, 0.5732, 0.625, 0.75, 0.875, 0.75, 0.875, 0.5732, 0.375, 0.0, 0.375, 0.1768, 0.625, 0.1768, 0.625, 0.0, 0.375, 0.1768, 0.375, 0.5732, 0.625, 0.5732, 0.625, 0.1768, 0.375, 0.5732, 0.375, 0.75, 0.625, 0.75, 0.625, 0.5732, 0.375, 0.75, 0.375, 1.0, 0.625, 1.0, 0.625, 0.75, 0.125, 0.5732, 0.125, 0.75, 0.375, 0.75, 0.375, 0.5732, 0.625, 0.5732, 0.625, 0.75, 0.875, 0.75, 0.875, 0.5732, 0.375, 0.0, 0.375, 0.1768, 0.625, 0.1768, 0.625, 0.0, 0.375, 0.1768, 0.375, 0.5732, 0.625, 0.5732, 0.625, 0.1768, 0.375, 0.5732, 0.375, 0.75, 0.625, 0.75, 0.625, 0.5732, 0.375, 0.75, 0.375, 1.0, 0.625, 1.0, 0.625, 0.75, 0.125, 0.5732, 0.125, 0.75, 0.375, 0.75, 0.375, 0.5732, 0.625, 0.5732, 0.625, 0.75, 0.875, 0.75, 0.875, 0.5732, 0.375, 0.0, 0.375, 0.1768, 0.625, 0.1768, 0.625, 0.0, 0.375, 0.1768, 0.375, 0.5732, 0.625, 0.5732, 0.625, 0.1768, 0.375, 0.5732, 0.375, 0.75, 0.625, 0.75, 0.625, 0.5732, 0.375, 0.75, 0.375, 1.0, 0.625, 1.0, 0.625, 0.75, 0.125, 0.5732, 0.125, 0.75, 0.375, 0.75, 0.375, 0.5732, 0.625, 0.5732, 0.625, 0.75, 0.875, 0.75, 0.875, 0.5732, 0.375, 0.0, 0.375, 0.1768, 0.625, 0.1768, 0.625, 0.0, 0.375, 0.1768, 0.375, 0.5732, 0.625, 0.5732, 0.625, 0.1768, 0.375, 0.5732, 0.375, 0.75, 0.625, 0.75, 0.625, 0.5732, 0.375, 0.75, 0.375, 1.0, 0.625, 1.0, 0.625, 0.75, 0.125, 0.5732, 0.125, 0.75, 0.375, 0.75, 0.375, 0.5732, 0.625, 0.5732, 0.625, 0.75, 0.875, 0.75, 0.875, 0.5732, 0.75, 0.49, 0.7968, 0.4854, 0.8418, 0.4717, 0.8833, 0.4496, 0.9197, 0.4197, 0.9496, 0.3833, 0.9717, 0.3418, 0.9854, 0.2968, 0.99, 0.25, 0.9854, 0.2032, 0.9717, 0.1582, 0.9496, 0.1167, 0.9197, 0.08029, 0.8833, 0.05045, 0.8418, 0.02827, 0.7968, 0.01461, 0.75, 0.01, 0.7032, 0.01461, 0.6582, 0.02827, 0.6167, 0.05045, 0.5803, 0.08029, 0.5504, 0.1167, 0.5283, 0.1582, 0.5146, 0.2032, 0.51, 0.25, 0.5146, 0.2968, 0.5283, 0.3418, 0.5504, 0.3833, 0.5803, 0.4197, 0.6167, 0.4496, 0.6582, 0.4717, 0.7032, 0.4854, 0.75, 1.0, 0.7812, 1.0, 0.7812, 1.0, 0.75, 1.0, 0.9688, 0.8965, 1.0, 0.8965, 1.0, 1.0, 0.9688, 1.0, 0.9375, 0.8965, 0.9688, 0.8965, 0.9688, 1.0, 0.9375, 1.0, 0.9062, 0.8965, 0.9375, 0.8965, 0.9375, 1.0, 0.9062, 1.0, 0.875, 0.8965, 0.9062, 0.8965, 0.9062, 1.0, 0.875, 1.0, 0.8438, 0.8965, 0.875, 0.8965, 0.875, 1.0, 0.8438, 1.0, 0.8125, 0.8965, 0.8438, 0.8965, 0.8438, 1.0, 0.8125, 1.0, 0.7812, 0.8965, 0.8125, 0.8965, 0.8125, 1.0, 0.7812, 1.0, 0.75, 0.8965, 0.7812, 0.8965, 0.7812, 1.0, 0.75, 1.0, 0.7188, 0.8965, 0.75, 0.8965, 0.75, 1.0, 0.7188, 1.0, 0.6875, 0.8965, 0.7188, 0.8965, 0.7188, 1.0, 0.6875, 1.0, 0.6562, 0.8965, 0.6875, 0.8965, 0.6875, 1.0, 0.6562, 1.0, 0.625, 0.8965, 0.6562, 0.8965, 0.6562, 1.0, 0.625, 1.0, 0.5938, 0.8965, 0.625, 0.8965, 0.625, 1.0, 0.5938, 1.0, 0.5625, 0.8965, 0.5938, 0.8965, 0.5938, 1.0, 0.5625, 1.0, 0.5312, 0.8965, 0.5625, 0.8965, 0.5625, 1.0, 0.5312, 1.0, 0.5, 0.8965, 0.5312, 0.8965, 0.5312, 1.0, 0.5, 1.0, 0.4688, 0.8965, 0.5, 0.8965, 0.5, 1.0, 0.4688, 1.0, 0.4375, 0.8965, 0.4688, 0.8965, 0.4688, 1.0, 0.4375, 1.0, 0.4062, 0.8965, 0.4375, 0.8965, 0.4375, 1.0, 0.4062, 1.0, 0.375, 0.8965, 0.4062, 0.8965, 0.4062, 1.0, 0.375, 1.0, 0.3438, 0.8965, 0.375, 0.8965, 0.375, 1.0, 0.3438, 1.0, 0.3125, 0.8965, 0.3438, 0.8965, 0.3438, 1.0, 0.3125, 1.0, 0.2812, 0.8965, 0.3125, 0.8965, 0.3125, 1.0, 0.2812, 1.0, 0.25, 0.8965, 0.2812, 0.8965, 0.2812, 1.0, 0.25, 1.0, 0.2188, 0.8965, 0.25, 0.8965, 0.25, 1.0, 0.2188, 1.0, 0.1875, 0.8965, 0.2188, 0.8965, 0.2188, 1.0, 0.1875, 1.0, 0.1562, 0.8965, 0.1875, 0.8965, 0.1875, 1.0, 0.1562, 1.0, 0.125, 0.8965, 0.1562, 0.8965, 0.1562, 1.0, 0.125, 1.0, 0.09375, 0.8965, 0.125, 0.8965, 0.125, 1.0, 0.09375, 1.0, 0.0625, 0.8965, 0.09375, 0.8965, 0.09375, 1.0, 0.0625, 1.0, 0.03125, 0.8965, 0.0625, 0.8965, 0.0625, 1.0, 0.03125, 1.0, 0.0, 0.8965, 0.03125, 0.8965, 0.03125, 1.0, 0.0, 1.0, 0.9688, 1.0, 1.0, 1.0, 1.0, 1.0, 0.9688, 1.0, 1.0, 0.5, 1.0, 0.8965, 0.9688, 0.8965, 0.9688, 0.5, 0.03125, 0.5, 0.03125, 0.8965, 0.0, 0.8965, 0.0, 0.5, 0.0, 1.0, 0.03125, 1.0, 0.03125, 1.0, 0.0, 1.0, 0.9688, 0.5, 0.9688, 0.8965, 0.9375, 0.8965, 0.9375, 0.5, 0.9375, 1.0, 0.9688, 1.0, 0.9688, 1.0, 0.9375, 1.0, 0.9375, 0.5, 0.9375, 0.8965, 0.9062, 0.8965, 0.9062, 0.5, 0.9062, 1.0, 0.9375, 1.0, 0.9375, 1.0, 0.9062, 1.0, 0.9062, 0.5, 0.9062, 0.8965, 0.875, 0.8965, 0.875, 0.5, 0.875, 1.0, 0.9062, 1.0, 0.9062, 1.0, 0.875, 1.0, 0.875, 0.5, 0.875, 0.8965, 0.8438, 0.8965, 0.8438, 0.5, 0.8438, 1.0, 0.875, 1.0, 0.875, 1.0, 0.8438, 1.0, 0.8438, 0.5, 0.8438, 0.8965, 0.8125, 0.8965, 0.8125, 0.5, 0.8125, 1.0, 0.8438, 1.0, 0.8438, 1.0, 0.8125, 1.0, 0.8125, 0.5, 0.8125, 0.8965, 0.7812, 0.8965, 0.7812, 0.5, 0.7812, 1.0, 0.8125, 1.0, 0.8125, 1.0, 0.7812, 1.0, 0.7812, 0.5, 0.7812, 0.8965, 0.75, 0.8965, 0.75, 0.5, 0.75, 1.0, 0.7812, 1.0, 0.7812, 1.0, 0.75, 1.0, 0.75, 0.5, 0.75, 0.8965, 0.7188, 0.8965, 0.7188, 0.5, 0.7188, 1.0, 0.75, 1.0, 0.75, 1.0, 0.7188, 1.0, 0.7188, 0.5, 0.7188, 0.8965, 0.6875, 0.8965, 0.6875, 0.5, 0.6875, 1.0, 0.7188, 1.0, 0.7188, 1.0, 0.6875, 1.0, 0.6875, 0.5, 0.6875, 0.8965, 0.6562, 0.8965, 0.6562, 0.5, 0.6562, 1.0, 0.6875, 1.0, 0.6875, 1.0, 0.6562, 1.0, 0.6562, 0.5, 0.6562, 0.8965, 0.625, 0.8965, 0.625, 0.5, 0.625, 1.0, 0.6562, 1.0, 0.6562, 1.0, 0.625, 1.0, 0.625, 0.5, 0.625, 0.8965, 0.5938, 0.8965, 0.5938, 0.5, 0.5938, 1.0, 0.625, 1.0, 0.625, 1.0, 0.5938, 1.0, 0.5938, 0.5, 0.5938, 0.8965, 0.5625, 0.8965, 0.5625, 0.5, 0.5625, 1.0, 0.5938, 1.0, 0.5938, 1.0, 0.5625, 1.0, 0.5625, 0.5, 0.5625, 0.8965, 0.5312, 0.8965, 0.5312, 0.5, 0.5312, 1.0, 0.5625, 1.0, 0.5625, 1.0, 0.5312, 1.0, 0.5312, 0.5, 0.5312, 0.8965, 0.5, 0.8965, 0.5, 0.5, 0.5, 1.0, 0.5312, 1.0, 0.5312, 1.0, 0.5, 1.0, 0.5, 0.5, 0.5, 0.8965, 0.4688, 0.8965, 0.4688, 0.5, 0.4688, 1.0, 0.5, 1.0, 0.5, 1.0, 0.4688, 1.0, 0.4688, 0.5, 0.4688, 0.8965, 0.4375, 0.8965, 0.4375, 0.5, 0.4375, 1.0, 0.4688, 1.0, 0.4688, 1.0, 0.4375, 1.0, 0.4375, 0.5, 0.4375, 0.8965, 0.4062, 0.8965, 0.4062, 0.5, 0.4062, 1.0, 0.4375, 1.0, 0.4375, 1.0, 0.4062, 1.0, 0.4062, 0.5, 0.4062, 0.8965, 0.375, 0.8965, 0.375, 0.5, 0.375, 1.0, 0.4062, 1.0, 0.4062, 1.0, 0.375, 1.0, 0.375, 0.5, 0.375, 0.8965, 0.3438, 0.8965, 0.3438, 0.5, 0.3438, 1.0, 0.375, 1.0, 0.375, 1.0, 0.3438, 1.0, 0.3438, 0.5, 0.3438, 0.8965, 0.3125, 0.8965, 0.3125, 0.5, 0.3125, 1.0, 0.3438, 1.0, 0.3438, 1.0, 0.3125, 1.0, 0.3125, 0.5, 0.3125, 0.8965, 0.2812, 0.8965, 0.2812, 0.5, 0.2812, 1.0, 0.3125, 1.0, 0.3125, 1.0, 0.2812, 1.0, 0.2812, 0.5, 0.2812, 0.8965, 0.25, 0.8965, 0.25, 0.5, 0.25, 1.0, 0.2812, 1.0, 0.2812, 1.0, 0.25, 1.0, 0.25, 0.5, 0.25, 0.8965, 0.2188, 0.8965, 0.2188, 0.5, 0.2188, 1.0, 0.25, 1.0, 0.25, 1.0, 0.2188, 1.0, 0.2188, 0.5, 0.2188, 0.8965, 0.1875, 0.8965, 0.1875, 0.5, 0.1875, 1.0, 0.2188, 1.0, 0.2188, 1.0, 0.1875, 1.0, 0.1875, 0.5, 0.1875, 0.8965, 0.1562, 0.8965, 0.1562, 0.5, 0.1562, 1.0, 0.1875, 1.0, 0.1875, 1.0, 0.1562, 1.0, 0.1562, 0.5, 0.1562, 0.8965, 0.125, 0.8965, 0.125, 0.5, 0.125, 1.0, 0.1562, 1.0, 0.1562, 1.0, 0.125, 1.0, 0.125, 0.5, 0.125, 0.8965, 0.09375, 0.8965, 0.09375, 0.5, 0.09375, 1.0, 0.125, 1.0, 0.125, 1.0, 0.09375, 1.0, 0.09375, 0.5, 0.09375, 0.8965, 0.0625, 0.8965, 0.0625, 0.5, 0.0625, 1.0, 0.09375, 1.0, 0.09375, 1.0, 0.0625, 1.0, 0.0625, 0.5, 0.0625, 0.8965, 0.03125, 0.8965, 0.03125, 0.5, 0.03125, 1.0, 0.0625, 1.0, 0.0625, 1.0, 0.03125, 1.0, 0.3125, 1.0, 0.3438, 1.0, 0.3438, 1.0, 0.3125, 1.0, 0.7188, 1.0, 0.75, 1.0, 0.75, 1.0, 0.7188, 1.0, 0.2812, 1.0, 0.3125, 1.0, 0.3125, 1.0, 0.2812, 1.0, 0.6875, 1.0, 0.7188, 1.0, 0.7188, 1.0, 0.6875, 1.0, 0.25, 1.0, 0.2812, 1.0, 0.2812, 1.0, 0.25, 1.0, 0.6562, 1.0, 0.6875, 1.0, 0.6875, 1.0, 0.6562, 1.0, 0.2188, 1.0, 0.25, 1.0, 0.25, 1.0, 0.2188, 1.0, 0.625, 1.0, 0.6562, 1.0, 0.6562, 1.0, 0.625, 1.0, 0.1875, 1.0, 0.2188, 1.0, 0.2188, 1.0, 0.1875, 1.0, 0.5938, 1.0, 0.625, 1.0, 0.625, 1.0, 0.5938, 1.0, 0.1562, 1.0, 0.1875, 1.0, 0.1875, 1.0, 0.1562, 1.0, 0.5625, 1.0, 0.5938, 1.0, 0.5938, 1.0, 0.5625, 1.0, 0.9688, 1.0, 1.0, 1.0, 1.0, 1.0, 0.9688, 1.0, 0.125, 1.0, 0.1562, 1.0, 0.1562, 1.0, 0.125, 1.0, 0.5312, 1.0, 0.5625, 1.0, 0.5625, 1.0, 0.5312, 1.0, 0.9375, 1.0, 0.9688, 1.0, 0.9688, 1.0, 0.9375, 1.0, 0.09375, 1.0, 0.125, 1.0, 0.125, 1.0, 0.09375, 1.0, 0.5, 1.0, 0.5312, 1.0, 0.5312, 1.0, 0.5, 1.0, 0.9062, 1.0, 0.9375, 1.0, 0.9375, 1.0, 0.9062, 1.0, 0.0625, 1.0, 0.09375, 1.0, 0.09375, 1.0, 0.0625, 1.0, 0.4688, 1.0, 0.5, 1.0, 0.5, 1.0, 0.4688, 1.0, 0.875, 1.0, 0.9062, 1.0, 0.9062, 1.0, 0.875, 1.0, 0.03125, 1.0, 0.0625, 1.0, 0.0625, 1.0, 0.03125, 1.0, 0.4375, 1.0, 0.4688, 1.0, 0.4688, 1.0, 0.4375, 1.0, 0.8438, 1.0, 0.875, 1.0, 0.875, 1.0, 0.8438, 1.0, 0.0, 1.0, 0.03125, 1.0, 0.03125, 1.0, 0.0, 1.0, 0.4062, 1.0, 0.4375, 1.0, 0.4375, 1.0, 0.4062, 1.0, 0.8125, 1.0, 0.8438, 1.0, 0.8438, 1.0, 0.8125, 1.0, 0.375, 1.0, 0.4062, 1.0, 0.4062, 1.0, 0.375, 1.0, 0.7812, 1.0, 0.8125, 1.0, 0.8125, 1.0, 0.7812, 1.0, 0.3438, 1.0, 0.375, 1.0, 0.375, 1.0, 0.3438, 1.0, 0.2968, 0.4854, 0.25, 0.49, 0.2032, 0.4854, 0.1582, 0.4717, 0.1167, 0.4496, 0.08029, 0.4197, 0.05045, 0.3833, 0.02827, 0.3418, 0.01461, 0.2968, 0.01, 0.25, 0.01461, 0.2032, 0.02827, 0.1582, 0.05045, 0.1167, 0.08029, 0.08029, 0.1167, 0.05045, 0.1582, 0.02827, 0.2032, 0.01461, 0.25, 0.01, 0.2968, 0.01461, 0.3418, 0.02827, 0.3833, 0.05045, 0.4197, 0.08029, 0.4496, 0.1167, 0.4717, 0.1582, 0.4854, 0.2032, 0.49, 0.25, 0.4854, 0.2968, 0.4717, 0.3418, 0.4496, 0.3833, 0.4197, 0.4197, 0.3833, 0.4496, 0.3418, 0.4717, 0.9688, 1.0, 1.0, 1.0, 1.0, 1.0, 0.9688, 1.0, 0.9688, 1.0, 1.0, 1.0, 1.0, 1.0, 0.9688, 1.0, 0.9375, 1.0, 0.9688, 1.0, 0.9688, 1.0, 0.9375, 1.0, 0.9375, 1.0, 0.9688, 1.0, 0.9688, 1.0, 0.9375, 1.0, 0.9062, 1.0, 0.9375, 1.0, 0.9375, 1.0, 0.9062, 1.0, 0.9062, 1.0, 0.9375, 1.0, 0.9375, 1.0, 0.9062, 1.0, 0.875, 1.0, 0.9062, 1.0, 0.9062, 1.0, 0.875, 1.0, 0.875, 1.0, 0.9062, 1.0, 0.9062, 1.0, 0.875, 1.0, 0.8438, 1.0, 0.875, 1.0, 0.875, 1.0, 0.8438, 1.0, 0.8438, 1.0, 0.875, 1.0, 0.875, 1.0, 0.8438, 1.0, 0.8125, 1.0, 0.8438, 1.0, 0.8438, 1.0, 0.8125, 1.0, 0.8125, 1.0, 0.8438, 1.0, 0.8438, 1.0, 0.8125, 1.0, 0.7812, 1.0, 0.8125, 1.0, 0.8125, 1.0, 0.7812, 1.0, 0.7812, 1.0, 0.8125, 1.0, 0.8125, 1.0, 0.7812, 1.0, 0.75, 1.0, 0.7812, 1.0, 0.7812, 1.0, 0.75, 1.0, 0.75, 1.0, 0.7812, 1.0, 0.7812, 1.0, 0.75, 1.0, 0.7188, 1.0, 0.75, 1.0, 0.75, 1.0, 0.7188, 1.0, 0.7188, 1.0, 0.75, 1.0, 0.75, 1.0, 0.7188, 1.0, 0.6875, 1.0, 0.7188, 1.0, 0.7188, 1.0, 0.6875, 1.0, 0.6875, 1.0, 0.7188, 1.0, 0.7188, 1.0, 0.6875, 1.0, 0.6562, 1.0, 0.6875, 1.0, 0.6875, 1.0, 0.6562, 1.0, 0.6562, 1.0, 0.6875, 1.0, 0.6875, 1.0, 0.6562, 1.0, 0.625, 1.0, 0.6562, 1.0, 0.6562, 1.0, 0.625, 1.0, 0.625, 1.0, 0.6562, 1.0, 0.6562, 1.0, 0.625, 1.0, 0.5938, 1.0, 0.625, 1.0, 0.625, 1.0, 0.5938, 1.0, 0.5938, 1.0, 0.625, 1.0, 0.625, 1.0, 0.5938, 1.0, 0.5625, 1.0, 0.5938, 1.0, 0.5938, 1.0, 0.5625, 1.0, 0.5625, 1.0, 0.5938, 1.0, 0.5938, 1.0, 0.5625, 1.0, 0.5312, 1.0, 0.5625, 1.0, 0.5625, 1.0, 0.5312, 1.0, 0.5312, 1.0, 0.5625, 1.0, 0.5625, 1.0, 0.5312, 1.0, 0.5, 1.0, 0.5312, 1.0, 0.5312, 1.0, 0.5, 1.0, 0.5, 1.0, 0.5312, 1.0, 0.5312, 1.0, 0.5, 1.0, 0.4688, 1.0, 0.5, 1.0, 0.5, 1.0, 0.4688, 1.0, 0.4688, 1.0, 0.5, 1.0, 0.5, 1.0, 0.4688, 1.0, 0.4375, 1.0, 0.4688, 1.0, 0.4688, 1.0, 0.4375, 1.0, 0.4375, 1.0, 0.4688, 1.0, 0.4688, 1.0, 0.4375, 1.0, 0.4062, 1.0, 0.4375, 1.0, 0.4375, 1.0, 0.4062, 1.0, 0.4062, 1.0, 0.4375, 1.0, 0.4375, 1.0, 0.4062, 1.0, 0.375, 1.0, 0.4062, 1.0, 0.4062, 1.0, 0.375, 1.0, 0.375, 1.0, 0.4062, 1.0, 0.4062, 1.0, 0.375, 1.0, 0.3438, 1.0, 0.375, 1.0, 0.375, 1.0, 0.3438, 1.0, 0.3438, 1.0, 0.375, 1.0, 0.375, 1.0, 0.3438, 1.0, 0.3125, 1.0, 0.3438, 1.0, 0.3438, 1.0, 0.3125, 1.0, 0.3125, 1.0, 0.3438, 1.0, 0.3438, 1.0, 0.3125, 1.0, 0.2812, 1.0, 0.3125, 1.0, 0.3125, 1.0, 0.2812, 1.0, 0.2812, 1.0, 0.3125, 1.0, 0.3125, 1.0, 0.2812, 1.0, 0.25, 1.0, 0.2812, 1.0, 0.2812, 1.0, 0.25, 1.0, 0.25, 1.0, 0.2812, 1.0, 0.2812, 1.0, 0.25, 1.0, 0.2188, 1.0, 0.25, 1.0, 0.25, 1.0, 0.2188, 1.0, 0.2188, 1.0, 0.25, 1.0, 0.25, 1.0, 0.2188, 1.0, 0.1875, 1.0, 0.2188, 1.0, 0.2188, 1.0, 0.1875, 1.0, 0.1875, 1.0, 0.2188, 1.0, 0.2188, 1.0, 0.1875, 1.0, 0.1562, 1.0, 0.1875, 1.0, 0.1875, 1.0, 0.1562, 1.0, 0.1562, 1.0, 0.1875, 1.0, 0.1875, 1.0, 0.1562, 1.0, 0.125, 1.0, 0.1562, 1.0, 0.1562, 1.0, 0.125, 1.0, 0.125, 1.0, 0.1562, 1.0, 0.1562, 1.0, 0.125, 1.0, 0.09375, 1.0, 0.125, 1.0, 0.125, 1.0, 0.09375, 1.0, 0.09375, 1.0, 0.125, 1.0, 0.125, 1.0, 0.09375, 1.0, 0.0625, 1.0, 0.09375, 1.0, 0.09375, 1.0, 0.0625, 1.0, 0.0625, 1.0, 0.09375, 1.0, 0.09375, 1.0, 0.0625, 1.0, 0.03125, 1.0, 0.0625, 1.0, 0.0625, 1.0, 0.03125, 1.0, 0.03125, 1.0, 0.0625, 1.0, 0.0625, 1.0, 0.03125, 1.0, 0.0, 1.0, 0.03125, 1.0, 0.03125, 1.0, 0.0, 1.0, 0.0, 1.0, 0.03125, 1.0, 0.03125, 1.0, 0.0, 1.0, 0.9688, 1.0, 1.0, 1.0, 1.0, 1.0, 0.9688, 1.0, 0.9375, 1.0, 0.9688, 1.0, 0.9688, 1.0, 0.9375, 1.0, 0.9688, 1.0, 1.0, 1.0, 1.0, 1.0, 0.9688, 1.0, 0.9375, 1.0, 0.9688, 1.0, 0.9688, 1.0, 0.9375, 1.0, 0.0, 1.0, 0.03125, 1.0, 0.03125, 1.0, 0.0, 1.0, 0.0, 1.0, 0.03125, 1.0, 0.03125, 1.0, 0.0, 1.0, 0.9062, 1.0, 0.9375, 1.0, 0.9375, 1.0, 0.9062, 1.0, 0.9062, 1.0, 0.9375, 1.0, 0.9375, 1.0, 0.9062, 1.0, 0.875, 1.0, 0.9062, 1.0, 0.9062, 1.0, 0.875, 1.0, 0.875, 1.0, 0.9062, 1.0, 0.9062, 1.0, 0.875, 1.0, 0.8438, 1.0, 0.875, 1.0, 0.875, 1.0, 0.8438, 1.0, 0.8438, 1.0, 0.875, 1.0, 0.875, 1.0, 0.8438, 1.0, 0.8125, 1.0, 0.8438, 1.0, 0.8438, 1.0, 0.8125, 1.0, 0.8125, 1.0, 0.8438, 1.0, 0.8438, 1.0, 0.8125, 1.0, 0.7812, 1.0, 0.8125, 1.0, 0.8125, 1.0, 0.7812, 1.0, 0.7812, 1.0, 0.8125, 1.0, 0.8125, 1.0, 0.7812, 1.0, 0.75, 1.0, 0.7812, 1.0, 0.7812, 1.0, 0.75, 1.0, 0.75, 1.0, 0.7812, 1.0, 0.7812, 1.0, 0.75, 1.0, 0.7188, 1.0, 0.75, 1.0, 0.75, 1.0, 0.7188, 1.0, 0.7188, 1.0, 0.75, 1.0, 0.75, 1.0, 0.7188, 1.0, 0.6875, 1.0, 0.7188, 1.0, 0.7188, 1.0, 0.6875, 1.0, 0.6875, 1.0, 0.7188, 1.0, 0.7188, 1.0, 0.6875, 1.0, 0.6562, 1.0, 0.6875, 1.0, 0.6875, 1.0, 0.6562, 1.0, 0.6562, 1.0, 0.6875, 1.0, 0.6875, 1.0, 0.6562, 1.0, 0.625, 1.0, 0.6562, 1.0, 0.6562, 1.0, 0.625, 1.0, 0.625, 1.0, 0.6562, 1.0, 0.6562, 1.0, 0.625, 1.0, 0.5938, 1.0, 0.625, 1.0, 0.625, 1.0, 0.5938, 1.0, 0.5938, 1.0, 0.625, 1.0, 0.625, 1.0, 0.5938, 1.0, 0.5625, 1.0, 0.5938, 1.0, 0.5938, 1.0, 0.5625, 1.0, 0.5625, 1.0, 0.5938, 1.0, 0.5938, 1.0, 0.5625, 1.0, 0.5312, 1.0, 0.5625, 1.0, 0.5625, 1.0, 0.5312, 1.0, 0.5312, 1.0, 0.5625, 1.0, 0.5625, 1.0, 0.5312, 1.0, 0.5, 1.0, 0.5312, 1.0, 0.5312, 1.0, 0.5, 1.0, 0.5, 1.0, 0.5312, 1.0, 0.5312, 1.0, 0.5, 1.0, 0.4688, 1.0, 0.5, 1.0, 0.5, 1.0, 0.4688, 1.0, 0.4688, 1.0, 0.5, 1.0, 0.5, 1.0, 0.4688, 1.0, 0.4375, 1.0, 0.4688, 1.0, 0.4688, 1.0, 0.4375, 1.0, 0.4375, 1.0, 0.4688, 1.0, 0.4688, 1.0, 0.4375, 1.0, 0.4062, 1.0, 0.4375, 1.0, 0.4375, 1.0, 0.4062, 1.0, 0.4062, 1.0, 0.4375, 1.0, 0.4375, 1.0, 0.4062, 1.0, 0.375, 1.0, 0.4062, 1.0, 0.4062, 1.0, 0.375, 1.0, 0.375, 1.0, 0.4062, 1.0, 0.4062, 1.0, 0.375, 1.0, 0.3438, 1.0, 0.375, 1.0, 0.375, 1.0, 0.3438, 1.0, 0.3438, 1.0, 0.375, 1.0, 0.375, 1.0, 0.3438, 1.0, 0.3125, 1.0, 0.3438, 1.0, 0.3438, 1.0, 0.3125, 1.0, 0.3125, 1.0, 0.3438, 1.0, 0.3438, 1.0, 0.3125, 1.0, 0.2812, 1.0, 0.3125, 1.0, 0.3125, 1.0, 0.2812, 1.0, 0.2812, 1.0, 0.3125, 1.0, 0.3125, 1.0, 0.2812, 1.0, 0.25, 1.0, 0.2812, 1.0, 0.2812, 1.0, 0.25, 1.0, 0.25, 1.0, 0.2812, 1.0, 0.2812, 1.0, 0.25, 1.0, 0.2188, 1.0, 0.25, 1.0, 0.25, 1.0, 0.2188, 1.0, 0.2188, 1.0, 0.25, 1.0, 0.25, 1.0, 0.2188, 1.0, 0.1875, 1.0, 0.2188, 1.0, 0.2188, 1.0, 0.1875, 1.0, 0.1875, 1.0, 0.2188, 1.0, 0.2188, 1.0, 0.1875, 1.0, 0.1562, 1.0, 0.1875, 1.0, 0.1875, 1.0, 0.1562, 1.0, 0.1562, 1.0, 0.1875, 1.0, 0.1875, 1.0, 0.1562, 1.0, 0.125, 1.0, 0.1562, 1.0, 0.1562, 1.0, 0.125, 1.0, 0.125, 1.0, 0.1562, 1.0, 0.1562, 1.0, 0.125, 1.0, 0.09375, 1.0, 0.125, 1.0, 0.125, 1.0, 0.09375, 1.0, 0.09375, 1.0, 0.125, 1.0, 0.125, 1.0, 0.09375, 1.0, 0.0625, 1.0, 0.09375, 1.0, 0.09375, 1.0, 0.0625, 1.0, 0.0625, 1.0, 0.09375, 1.0, 0.09375, 1.0, 0.0625, 1.0, 0.03125, 1.0, 0.0625, 1.0, 0.0625, 1.0, 0.03125, 1.0, 0.03125, 1.0, 0.0625, 1.0, 0.0625, 1.0, 0.03125, 1.0, 0.375, 0.0, 0.625, 0.0, 0.625, 0.25, 0.375, 0.25, 0.375, 0.25, 0.625, 0.25, 0.625, 0.5, 0.375, 0.5, 0.375, 0.5, 0.625, 0.5, 0.625, 0.75, 0.375, 0.75, 0.375, 0.75, 0.625, 0.75, 0.625, 1.0, 0.375, 1.0, 0.125, 0.5, 0.375, 0.5, 0.375, 0.75, 0.125, 0.75, 0.625, 0.5, 0.875, 0.5, 0.875, 0.75, 0.625, 0.75, 0.375, 0.0, 0.375, 0.25, 0.625, 0.25, 0.625, 0.0, 0.375, 0.25, 0.375, 0.5, 0.625, 0.5, 0.625, 0.25, 0.375, 0.5, 0.375, 0.75, 0.625, 0.75, 0.625, 0.5, 0.375, 0.75, 0.375, 1.0, 0.625, 1.0, 0.625, 0.75, 0.125, 0.5, 0.125, 0.75, 0.375, 0.75, 0.375, 0.5, 0.625, 0.5, 0.625, 0.75, 0.875, 0.75, 0.875, 0.5, 0.375, 0.0, 0.625, 0.0, 0.625, 0.25, 0.375, 0.25, 0.375, 0.25, 0.625, 0.25, 0.625, 0.5, 0.375, 0.5, 0.375, 0.5, 0.625, 0.5, 0.625, 0.75, 0.375, 0.75, 0.375, 0.75, 0.625, 0.75, 0.625, 1.0, 0.375, 1.0, 0.125, 0.5, 0.375, 0.5, 0.375, 0.75, 0.125, 0.75, 0.625, 0.5, 0.875, 0.5, 0.875, 0.75, 0.625, 0.75, 0.375, 0.0, 0.375, 0.25, 0.625, 0.25, 0.625, 0.0, 0.375, 0.25, 0.375, 0.5, 0.625, 0.5, 0.625, 0.25, 0.375, 0.5, 0.375, 0.75, 0.625, 0.75, 0.625, 0.5, 0.375, 0.75, 0.375, 1.0, 0.625, 1.0, 0.625, 0.75, 0.125, 0.5, 0.125, 0.75, 0.375, 0.75, 0.375, 0.5, 0.625, 0.5, 0.625, 0.75, 0.875, 0.75, 0.875, 0.5, 0.375, 0.0, 0.625, 0.0, 0.625, 0.25, 0.375, 0.25, 0.375, 0.25, 0.625, 0.25, 0.625, 0.5, 0.375, 0.5, 0.375, 0.5, 0.625, 0.5, 0.625, 0.75, 0.375, 0.75, 0.375, 0.75, 0.625, 0.75, 0.625, 1.0, 0.375, 1.0, 0.125, 0.5, 0.375, 0.5, 0.375, 0.75, 0.125, 0.75, 0.625, 0.5, 0.875, 0.5, 0.875, 0.75, 0.625, 0.75, 0.375, 0.0, 0.375, 0.25, 0.625, 0.25, 0.625, 0.0, 0.375, 0.25, 0.375, 0.5, 0.625, 0.5, 0.625, 0.25, 0.375, 0.5, 0.375, 0.75, 0.625, 0.75, 0.625, 0.5, 0.375, 0.75, 0.375, 1.0, 0.625, 1.0, 0.625, 0.75, 0.125, 0.5, 0.125, 0.75, 0.375, 0.75, 0.375, 0.5, 0.625, 0.5, 0.625, 0.75, 0.875, 0.75, 0.875, 0.5, 0.375, 0.0, 0.625, 0.0, 0.625, 0.25, 0.375, 0.25, 0.375, 0.25, 0.625, 0.25, 0.625, 0.5, 0.375, 0.5, 0.375, 0.5, 0.625, 0.5, 0.625, 0.75, 0.375, 0.75, 0.375, 0.75, 0.625, 0.75, 0.625, 1.0, 0.375, 1.0, 0.125, 0.5, 0.375, 0.5, 0.375, 0.75, 0.125, 0.75, 0.625, 0.5, 0.875, 0.5, 0.875, 0.75, 0.625, 0.75, 0.375, 0.0, 0.625, 0.0, 0.625, 0.25, 0.375, 0.25, 0.375, 0.25, 0.625, 0.25, 0.625, 0.5, 0.375, 0.5, 0.375, 0.5, 0.625, 0.5, 0.625, 0.75, 0.375, 0.75, 0.375, 0.75, 0.625, 0.75, 0.625, 1.0, 0.375, 1.0, 0.125, 0.5, 0.375, 0.5, 0.375, 0.75, 0.125, 0.75, 0.625, 0.25, 0.625, 0.0, 0.625, 0.0, 0.625, 0.25, 0.625, 1.0, 0.625, 0.75, 0.625, 0.75, 0.625, 1.0, 0.625, 1.0, 0.625, 0.75, 0.625, 0.75, 0.625, 1.0, 0.625, 0.5, 0.625, 0.25, 0.625, 0.25, 0.625, 0.5, 0.625, 0.75, 0.625, 0.5, 0.625, 0.5, 0.625, 0.75, 0.625, 0.5, 0.875, 0.5, 0.875, 0.75, 0.625, 0.75, 0.625, 0.5, 0.625, 0.25, 0.625, 0.25, 0.625, 0.5, 0.625, 0.75, 0.625, 0.5, 0.625, 0.5, 0.625, 0.75, 0.625, 0.25, 0.625, 0.0, 0.625, 0.0, 0.625, 0.25, 0.375, 0.0, 0.625, 0.0, 0.625, 0.25, 0.375, 0.25, 0.375, 0.25, 0.625, 0.25, 0.625, 0.5, 0.375, 0.5, 0.375, 0.5, 0.625, 0.5, 0.625, 0.75, 0.375, 0.75, 0.375, 0.75, 0.625, 0.75, 0.625, 1.0, 0.375, 1.0, 0.1394, 0.7356, 0.125, 0.75, 0.125, 0.5, 0.375, 0.5, 0.375, 0.75, 0.3606, 0.7356, 0.3606, 0.5144, 0.1394, 0.5144, 0.375, 0.75, 0.125, 0.75, 0.1394, 0.7356, 0.3606, 0.7356, 0.875, 0.5, 0.875, 0.75, 0.625, 0.75, 0.6394, 0.7356, 0.8606, 0.7356, 0.8606, 0.5144, 0.625, 0.75, 0.625, 0.5, 0.875, 0.5, 0.8606, 0.5144, 0.6394, 0.5144, 0.6394, 0.7356, 0.6192, 0.0, 0.6009, 0.0, 0.6009, 0.25, 0.6192, 0.25, 0.6192, 0.25, 0.6009, 0.25, 0.6009, 0.5, 0.6192, 0.5, 0.6009, 0.5, 0.6009, 0.75, 0.6192, 0.75, 0.6192, 0.5, 0.6009, 0.75, 0.6009, 1.0, 0.6192, 1.0, 0.6192, 0.75])
me_cube_022.update()

# ---- objects
ob_cube_011 = bpy.data.objects.new('Cube.011', me_cube_022)

# ---- transforms, parenting, visibility, modifiers, constraints
ob_cube_011.location = (2.384e-07, 0.0, 2.384e-07)
ob_cube_011.scale = (0.2125, 2.177, 0.1179)

# ---- collection membership
col_collection.objects.link(ob_cube_011)

# ---- scene / render settings (as saved in the file)
scene.frame_start = 1; scene.frame_end = 250; scene.frame_set(1)
scene.render.engine = 'BLENDER_EEVEE_NEXT'
scene.render.bake_bias = 0.0
scene.render.bake_samples = 0
scene.cycles.sampling_pattern = 'TABULATED_SOBOL'
scene.eevee.use_volume_custom_range = False
bpy.context.view_layer.update()

# ---- added for rendering (the .blend has no active camera and no usable light): camera, sun
cam_auto = bpy.data.cameras.new('AutoCamera')
cam_auto.lens = 50.0
cam_auto.sensor_width = 36.0
cam_auto.clip_end = 1000.0
ob_auto_camera = bpy.data.objects.new('AutoCamera', cam_auto)
scene.collection.objects.link(ob_auto_camera)
ob_auto_camera.location = (9.54831, -11.458, 9.80252)
ob_auto_camera.rotation_euler = (1.09748, -7.21219e-08, 0.694738)
scene.camera = ob_auto_camera
light_auto_sun = bpy.data.lights.new('AutoSun', 'SUN')
light_auto_sun.energy = 3.0
light_auto_sun.angle = 0.0523599
ob_auto_sun = bpy.data.objects.new('AutoSun', light_auto_sun)
scene.collection.objects.link(ob_auto_sun)
ob_auto_sun.rotation_euler = (0.872665, 0.174533, 0.523599)
bpy.context.view_layer.update()
